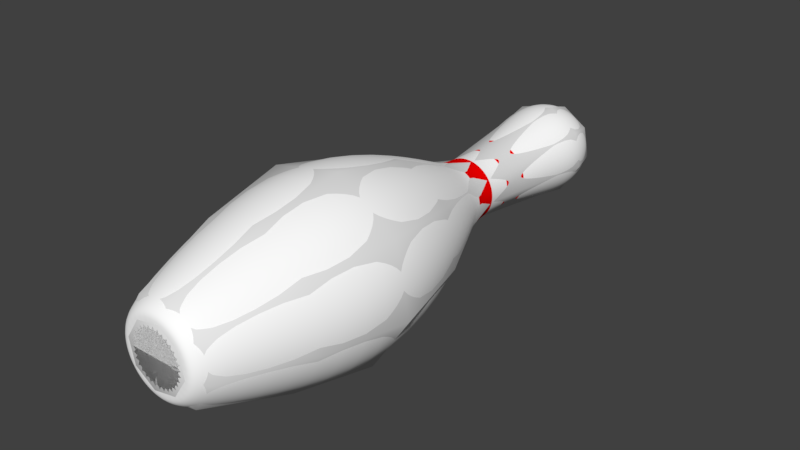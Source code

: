# Source: Bowling_Pin.blend  (saved by Blender 2.78.0; exported with 4.5.12 LTS)
import bpy
from mathutils import Matrix  # noqa: F401  (used for matrix-valued properties, if any)

bpy.ops.wm.read_factory_settings(use_empty=True)
scene = bpy.context.scene
scene.name = 'Scene'

# ---- collections
col_collection_1 = bpy.data.collections.new('Collection 1'); scene.collection.children.link(col_collection_1)

# ---- materials (node trees are filled in below, after node groups)
mat_bowling_pin_red = bpy.data.materials.new('Bowling_Pin_Red')
mat_bowling_pin_red.alpha_threshold = 0.0
mat_bowling_pin_red.use_transparent_shadow = False
mat_bowling_pin_red.diffuse_color = (1.0, 0.0, 0.0, 1.0)
mat_bowling_pin_red.roughness = 0.5
mat_bowling_pin_white = bpy.data.materials.new('Bowling_Pin_White')
mat_bowling_pin_white.alpha_threshold = 0.0
mat_bowling_pin_white.use_transparent_shadow = False
mat_bowling_pin_white.diffuse_color = (1.0, 1.0, 1.0, 1.0)
mat_bowling_pin_white.roughness = 0.5

# ---- material node trees

# ---- world
world_world = bpy.data.worlds.new('World'); scene.world = world_world
world_world.color = (0.05088, 0.05088, 0.05088)
world_world.use_sun_shadow = False
world_world.sun_shadow_jitter_overblur = 0.0
world_world.cycles.sampling_method = 'MANUAL'

# ---- meshes
me_cylinder = bpy.data.meshes.new('Cylinder')
me_cylinder.from_pydata([(4.161e-09, -1.105e-09, -0.02529), (5.429e-09, 0.38, -0.00521), (0.004933, -1.084e-09, -0.0248), (0.001016, 0.38, -0.00511), (0.009676, -1.021e-09, -0.02336), (0.001994, 0.38, -0.004814), (0.01405, -9.19e-10, -0.02102), (0.002895, 0.38, -0.004332), (0.01788, -7.815e-10, -0.01788), (0.003684, 0.38, -0.003684), (0.02102, -6.14e-10, -0.01405), (0.004332, 0.38, -0.002895), (0.02336, -4.23e-10, -0.009676), (0.004814, 0.38, -0.001994), (0.0248, -2.156e-10, -0.004933), (0.00511, 0.38, -0.001016), (0.02529, -5.393e-16, -1.234e-08), (0.00521, 0.38, -3.333e-08), (0.0248, 2.156e-10, 0.004933), (0.00511, 0.38, 0.001016), (0.02336, 4.23e-10, 0.009676), (0.004814, 0.38, 0.001994), (0.02102, 6.14e-10, 0.01405), (0.004332, 0.38, 0.002895), (0.01788, 7.815e-10, 0.01788), (0.003684, 0.38, 0.003684), (0.01405, 9.19e-10, 0.02102), (0.002895, 0.38, 0.004332), (0.009676, 1.021e-09, 0.02336), (0.001994, 0.38, 0.004814), (0.004933, 1.084e-09, 0.0248), (0.001016, 0.38, 0.00511), (-4.078e-09, 1.105e-09, 0.02529), (3.731e-09, 0.38, 0.00521), (-0.004933, 1.084e-09, 0.0248), (-0.001016, 0.38, 0.00511), (-0.009676, 1.021e-09, 0.02336), (-0.001994, 0.38, 0.004814), (-0.01405, 9.19e-10, 0.02102), (-0.002895, 0.38, 0.004332), (-0.01788, 7.815e-10, 0.01788), (-0.003684, 0.38, 0.003684), (-0.02102, 6.14e-10, 0.01405), (-0.004332, 0.38, 0.002895), (-0.02336, 4.23e-10, 0.009676), (-0.004814, 0.38, 0.001994), (-0.0248, 2.156e-10, 0.004933), (-0.00511, 0.38, 0.001016), (-0.02529, -1.523e-15, -3.484e-08), (-0.00521, 0.38, -3.797e-08), (-0.0248, -2.156e-10, -0.004933), (-0.00511, 0.38, -0.001017), (-0.02336, -4.23e-10, -0.009676), (-0.004814, 0.38, -0.001994), (-0.02102, -6.14e-10, -0.01405), (-0.004332, 0.38, -0.002895), (-0.01788, -7.815e-10, -0.01788), (-0.003684, 0.38, -0.003684), (-0.01405, -9.19e-10, -0.02102), (-0.002895, 0.38, -0.004332), (-0.009676, -1.021e-09, -0.02336), (-0.001994, 0.38, -0.004814), (-0.004933, -1.084e-09, -0.0248), (-0.001016, 0.38, -0.00511), (3.296e-09, 0.007383, -0.03279), (0.006398, 0.007383, -0.03216), (0.01255, 0.007383, -0.0303), (0.01822, 0.007383, -0.02727), (0.02319, 0.007383, -0.02319), (0.02727, 0.007383, -0.01822), (0.0303, 0.007383, -0.01255), (0.03216, 0.007383, -0.006398), (0.03279, 0.007383, -1.067e-08), (0.03216, 0.007383, 0.006398), (0.0303, 0.007383, 0.01255), (0.02727, 0.007383, 0.01822), (0.02319, 0.007383, 0.02319), (0.01822, 0.007383, 0.02727), (0.01255, 0.007383, 0.0303), (0.006398, 0.007383, 0.03216), (-7.389e-09, 0.007383, 0.03279), (-0.006398, 0.007383, 0.03216), (-0.01255, 0.007383, 0.0303), (-0.01822, 0.007383, 0.02727), (-0.02319, 0.007383, 0.02319), (-0.02727, 0.007383, 0.01822), (-0.0303, 0.007383, 0.01255), (-0.03216, 0.007383, 0.006398), (-0.03279, 0.007383, -3.986e-08), (-0.03216, 0.007383, -0.006398), (-0.0303, 0.007383, -0.01255), (-0.02727, 0.007383, -0.01822), (-0.02319, 0.007383, -0.02319), (-0.01822, 0.007383, -0.02727), (-0.01255, 0.007383, -0.0303), (-0.006398, 0.007383, -0.03216), (-4.497e-10, 0.1224, -0.0643), (0.01254, 0.1224, -0.06307), (0.02461, 0.1224, -0.05941), (0.03573, 0.1224, -0.05347), (0.04547, 0.1224, -0.04547), (0.05347, 0.1224, -0.03573), (0.05941, 0.1224, -0.02461), (0.06307, 0.1224, -0.01254), (0.0643, 0.1224, -9.095e-09), (0.06307, 0.1224, 0.01254), (0.05941, 0.1224, 0.02461), (0.05347, 0.1224, 0.03573), (0.04547, 0.1224, 0.04547), (0.03573, 0.1224, 0.05347), (0.02461, 0.1224, 0.05941), (0.01254, 0.1224, 0.06307), (-2.14e-08, 0.1224, 0.0643), (-0.01254, 0.1224, 0.06307), (-0.02461, 0.1224, 0.05941), (-0.03573, 0.1224, 0.05347), (-0.04547, 0.1224, 0.04547), (-0.05347, 0.1224, 0.03573), (-0.05941, 0.1224, 0.02461), (-0.06307, 0.1224, 0.01254), (-0.0643, 0.1224, -6.633e-08), (-0.06307, 0.1224, -0.01255), (-0.05941, 0.1224, -0.02461), (-0.05347, 0.1224, -0.03573), (-0.04547, 0.1224, -0.04547), (-0.03572, 0.1224, -0.05347), (-0.02461, 0.1224, -0.05941), (-0.01254, 0.1224, -0.06307), (4.323e-09, 0.2399, -0.02324), (0.004534, 0.2399, -0.02279), (0.008894, 0.2399, -0.02147), (0.01291, 0.2399, -0.01932), (0.01643, 0.2399, -0.01643), (0.01932, 0.2399, -0.01291), (0.02147, 0.2399, -0.008894), (0.02279, 0.2399, -0.004534), (0.02324, 0.2399, -2.29e-08), (0.02279, 0.2399, 0.004534), (0.02147, 0.2399, 0.008894), (0.01932, 0.2399, 0.01291), (0.01643, 0.2399, 0.01643), (0.01291, 0.2399, 0.01932), (0.008894, 0.2399, 0.02147), (0.004534, 0.2399, 0.02279), (-3.249e-09, 0.2399, 0.02324), (-0.004534, 0.2399, 0.02279), (-0.008894, 0.2399, 0.02147), (-0.01291, 0.2399, 0.01932), (-0.01643, 0.2399, 0.01643), (-0.01932, 0.2399, 0.01291), (-0.02147, 0.2399, 0.008894), (-0.02279, 0.2399, 0.004534), (-0.02324, 0.2399, -4.359e-08), (-0.02279, 0.2399, -0.004534), (-0.02147, 0.2399, -0.008894), (-0.01932, 0.2399, -0.01291), (-0.01643, 0.2399, -0.01643), (-0.01291, 0.2399, -0.01932), (-0.008894, 0.2399, -0.02147), (-0.004534, 0.2399, -0.02279), (4.527e-09, 0.2582, -0.02058), (0.004015, 0.2582, -0.02018), (0.007876, 0.2582, -0.01901), (0.01143, 0.2582, -0.01711), (0.01455, 0.2582, -0.01455), (0.01711, 0.2582, -0.01143), (0.01901, 0.2582, -0.007876), (0.02018, 0.2582, -0.004015), (0.02058, 0.2582, -2.438e-08), (0.02018, 0.2582, 0.004015), (0.01901, 0.2582, 0.007876), (0.01711, 0.2582, 0.01143), (0.01455, 0.2582, 0.01455), (0.01143, 0.2582, 0.01711), (0.007876, 0.2582, 0.01901), (0.004015, 0.2582, 0.02018), (-2.179e-09, 0.2582, 0.02058), (-0.004015, 0.2582, 0.02018), (-0.007876, 0.2582, 0.01901), (-0.01143, 0.2582, 0.01711), (-0.01455, 0.2582, 0.01455), (-0.01711, 0.2582, 0.01143), (-0.01901, 0.2582, 0.007876), (-0.02018, 0.2582, 0.004015), (-0.02058, 0.2582, -4.27e-08), (-0.02018, 0.2582, -0.004015), (-0.01901, 0.2582, -0.007876), (-0.01711, 0.2582, -0.01143), (-0.01455, 0.2582, -0.01455), (-0.01143, 0.2582, -0.01711), (-0.007876, 0.2582, -0.01901), (-0.004015, 0.2582, -0.02018), (4.496e-09, 0.2758, -0.02098), (0.004093, 0.2758, -0.02058), (0.008028, 0.2758, -0.01938), (0.01166, 0.2758, -0.01744), (0.01483, 0.2758, -0.01483), (0.01744, 0.2758, -0.01166), (0.01938, 0.2758, -0.008028), (0.02058, 0.2758, -0.004093), (0.02098, 0.2758, -2.505e-08), (0.02058, 0.2758, 0.004093), (0.01938, 0.2758, 0.008028), (0.01744, 0.2758, 0.01166), (0.01483, 0.2758, 0.01483), (0.01166, 0.2758, 0.01744), (0.008028, 0.2758, 0.01938), (0.004093, 0.2758, 0.02058), (-2.339e-09, 0.2758, 0.02098), (-0.004093, 0.2758, 0.02058), (-0.008028, 0.2758, 0.01938), (-0.01166, 0.2758, 0.01744), (-0.01483, 0.2758, 0.01483), (-0.01744, 0.2758, 0.01166), (-0.01938, 0.2758, 0.008028), (-0.02058, 0.2758, 0.004093), (-0.02098, 0.2758, -4.373e-08), (-0.02058, 0.2758, -0.004093), (-0.01938, 0.2758, -0.008028), (-0.01744, 0.2758, -0.01166), (-0.01483, 0.2758, -0.01483), (-0.01166, 0.2758, -0.01744), (-0.008028, 0.2758, -0.01938), (-0.004093, 0.2758, -0.02058), (4.434e-09, 0.2868, -0.02194), (0.004281, 0.2868, -0.02152), (0.008397, 0.2868, -0.02027), (0.01219, 0.2868, -0.01825), (0.01552, 0.2868, -0.01552), (0.01825, 0.2868, -0.01219), (0.02027, 0.2868, -0.008397), (0.02152, 0.2868, -0.004281), (0.02194, 0.2868, -2.528e-08), (0.02152, 0.2868, 0.004281), (0.02027, 0.2868, 0.008397), (0.01825, 0.2868, 0.01219), (0.01552, 0.2868, 0.01552), (0.01219, 0.2868, 0.01825), (0.008397, 0.2868, 0.02027), (0.004281, 0.2868, 0.02152), (-2.717e-09, 0.2868, 0.02194), (-0.004281, 0.2868, 0.02152), (-0.008397, 0.2868, 0.02027), (-0.01219, 0.2868, 0.01825), (-0.01552, 0.2868, 0.01552), (-0.01825, 0.2868, 0.01219), (-0.02027, 0.2868, 0.008397), (-0.02152, 0.2868, 0.004281), (-0.02194, 0.2868, -4.481e-08), (-0.02152, 0.2868, -0.004281), (-0.02027, 0.2868, -0.008397), (-0.01825, 0.2868, -0.01219), (-0.01552, 0.2868, -0.01552), (-0.01219, 0.2868, -0.01825), (-0.008397, 0.2868, -0.02027), (-0.004281, 0.2868, -0.02152), (3.353e-09, 0.3474, -0.03234), (0.00631, 0.3474, -0.03172), (0.01238, 0.3474, -0.02988), (0.01797, 0.3474, -0.02689), (0.02287, 0.3474, -0.02287), (0.02689, 0.3474, -0.01797), (0.02988, 0.3474, -0.01238), (0.03172, 0.3474, -0.00631), (0.03234, 0.3474, -2.561e-08), (0.03172, 0.3474, 0.00631), (0.02988, 0.3474, 0.01238), (0.02689, 0.3474, 0.01797), (0.02287, 0.3474, 0.02287), (0.01797, 0.3474, 0.02689), (0.01238, 0.3474, 0.02988), (0.00631, 0.3474, 0.03172), (-7.185e-09, 0.3474, 0.03234), (-0.00631, 0.3474, 0.03172), (-0.01238, 0.3474, 0.02988), (-0.01797, 0.3474, 0.02689), (-0.02287, 0.3474, 0.02287), (-0.02689, 0.3474, 0.01797), (-0.02988, 0.3474, 0.01238), (-0.03172, 0.3474, 0.00631), (-0.03234, 0.3474, -5.44e-08), (-0.03172, 0.3474, -0.00631), (-0.02988, 0.3474, -0.01238), (-0.02689, 0.3474, -0.01797), (-0.02287, 0.3474, -0.02287), (-0.01797, 0.3474, -0.02689), (-0.01238, 0.3474, -0.02988), (-0.00631, 0.3474, -0.03172), (3.691e-09, 0.3667, -0.02725), (0.005315, 0.3667, -0.02672), (0.01043, 0.3667, -0.02517), (0.01514, 0.3667, -0.02265), (0.01927, 0.3667, -0.01927), (0.02265, 0.3667, -0.01514), (0.02517, 0.3667, -0.01043), (0.02672, 0.3667, -0.005315), (0.02725, 0.3667, -2.779e-08), (0.02672, 0.3667, 0.005315), (0.02517, 0.3667, 0.01043), (0.02265, 0.3667, 0.01514), (0.01927, 0.3667, 0.01927), (0.01514, 0.3667, 0.02265), (0.01043, 0.3667, 0.02517), (0.005315, 0.3667, 0.02672), (-5.186e-09, 0.3667, 0.02725), (-0.005315, 0.3667, 0.02672), (-0.01043, 0.3667, 0.02517), (-0.01514, 0.3667, 0.02265), (-0.01927, 0.3667, 0.01927), (-0.02265, 0.3667, 0.01514), (-0.02517, 0.3667, 0.01043), (-0.02672, 0.3667, 0.005315), (-0.02725, 0.3667, -5.205e-08), (-0.02672, 0.3667, -0.005315), (-0.02517, 0.3667, -0.01043), (-0.02265, 0.3667, -0.01514), (-0.01927, 0.3667, -0.01927), (-0.01514, 0.3667, -0.02265), (-0.01043, 0.3667, -0.02517), (-0.005315, 0.3667, -0.02672), (4.541e-09, 0.3779, -0.01483), (0.002894, 0.3779, -0.01455), (0.005677, 0.3779, -0.01371), (0.008241, 0.3779, -0.01233), (0.01049, 0.3779, -0.01049), (0.01233, 0.3779, -0.008241), (0.01371, 0.3779, -0.005677), (0.01455, 0.3779, -0.002894), (0.01483, 0.3779, -3.104e-08), (0.01455, 0.3779, 0.002894), (0.01371, 0.3779, 0.005677), (0.01233, 0.3779, 0.008241), (0.01049, 0.3779, 0.01049), (0.008241, 0.3779, 0.01233), (0.005677, 0.3779, 0.0137), (0.002894, 0.3779, 0.01455), (-2.924e-10, 0.3779, 0.01483), (-0.002894, 0.3779, 0.01455), (-0.005677, 0.3779, 0.0137), (-0.008241, 0.3779, 0.01233), (-0.01049, 0.3779, 0.01049), (-0.01233, 0.3779, 0.008241), (-0.01371, 0.3779, 0.005677), (-0.01455, 0.3779, 0.002894), (-0.01483, 0.3779, -4.424e-08), (-0.01455, 0.3779, -0.002894), (-0.01371, 0.3779, -0.005677), (-0.01233, 0.3779, -0.008241), (-0.01049, 0.3779, -0.01049), (-0.008241, 0.3779, -0.01233), (-0.005677, 0.3779, -0.01371), (-0.002894, 0.3779, -0.01455), (0.01028, 0.0649, -0.0517), (0.02017, 0.0649, -0.0487), (0.02928, 0.0649, -0.04382), (0.03727, 0.0649, -0.03727), (0.04382, 0.0649, -0.02928), (0.0487, 0.0649, -0.02017), (0.0517, 0.0649, -0.01028), (0.05271, 0.0649, -8.978e-09), (0.0517, 0.0649, 0.01028), (0.0487, 0.0649, 0.02017), (0.04382, 0.0649, 0.02928), (0.03727, 0.0649, 0.03727), (0.02928, 0.0649, 0.04382), (0.02017, 0.0649, 0.0487), (0.01028, 0.0649, 0.0517), (-1.629e-08, 0.0649, 0.05271), (-0.01028, 0.0649, 0.0517), (-0.02017, 0.0649, 0.0487), (-0.02928, 0.0649, 0.04382), (-0.03727, 0.0649, 0.03727), (-0.04382, 0.0649, 0.02928), (-0.0487, 0.0649, 0.02017), (-0.0517, 0.0649, 0.01028), (-0.05271, 0.0649, -5.589e-08), (-0.0517, 0.0649, -0.01028), (-0.0487, 0.0649, -0.02017), (-0.04382, 0.0649, -0.02928), (-0.03727, 0.0649, -0.03727), (-0.02928, 0.0649, -0.04383), (-0.02017, 0.0649, -0.0487), (-0.01028, 0.0649, -0.0517), (8.893e-10, 0.0649, -0.05271), (0.009834, 0.1812, -0.04944), (0.01929, 0.1812, -0.04657), (0.028, 0.1812, -0.04191), (0.03564, 0.1812, -0.03564), (0.04191, 0.1812, -0.028), (0.04657, 0.1812, -0.01929), (0.04944, 0.1812, -0.009834), (0.05041, 0.1812, -1.43e-08), (0.04944, 0.1812, 0.009834), (0.04657, 0.1812, 0.01929), (0.04191, 0.1812, 0.028), (0.03564, 0.1812, 0.03564), (0.028, 0.1812, 0.04191), (0.01929, 0.1812, 0.04657), (0.009834, 0.1812, 0.04944), (-1.472e-08, 0.1812, 0.05041), (-0.009834, 0.1812, 0.04944), (-0.01929, 0.1812, 0.04657), (-0.028, 0.1812, 0.04191), (-0.03564, 0.1812, 0.03564), (-0.04191, 0.1812, 0.028), (-0.04657, 0.1812, 0.01929), (-0.04944, 0.1812, 0.009834), (-0.05041, 0.1812, -5.916e-08), (-0.04944, 0.1812, -0.009834), (-0.04657, 0.1812, -0.01929), (-0.04191, 0.1812, -0.028), (-0.03564, 0.1812, -0.03564), (-0.028, 0.1812, -0.04191), (-0.01929, 0.1812, -0.04657), (-0.009834, 0.1812, -0.04944), (1.706e-09, 0.1812, -0.05041), (4.466e-09, -9.442e-10, -0.0216), (0.004214, -9.261e-10, -0.02119), (0.008267, -8.724e-10, -0.01996), (0.012, -7.851e-10, -0.01796), (0.01527, -6.677e-10, -0.01527), (0.01796, -5.246e-10, -0.012), (0.01996, -3.613e-10, -0.008267), (0.02119, -1.842e-10, -0.004214), (0.0216, -5.752e-16, -1.316e-08), (0.02119, 1.842e-10, 0.004214), (0.01996, 3.613e-10, 0.008267), (0.01796, 5.246e-10, 0.012), (0.01527, 6.677e-10, 0.01527), (0.012, 7.851e-10, 0.01796), (0.008267, 8.724e-10, 0.01996), (0.004214, 9.261e-10, 0.02119), (-2.573e-09, 9.442e-10, 0.0216), (-0.004214, 9.261e-10, 0.02119), (-0.008267, 8.724e-10, 0.01996), (-0.012, 7.851e-10, 0.01796), (-0.01527, 6.677e-10, 0.01527), (-0.01796, 5.246e-10, 0.012), (-0.01996, 3.613e-10, 0.008266), (-0.02119, 1.842e-10, 0.004214), (-0.0216, -1.416e-15, -3.239e-08), (-0.02119, -1.842e-10, -0.004214), (-0.01996, -3.613e-10, -0.008267), (-0.01796, -5.246e-10, -0.012), (-0.01527, -6.677e-10, -0.01527), (-0.012, -7.851e-10, -0.01796), (-0.008266, -8.724e-10, -0.01996), (-0.004214, -9.261e-10, -0.02119), (5.677e-09, 0.38, -0.001546), (0.0003017, 0.38, -0.001517), (0.0005918, 0.38, -0.001429), (0.0008591, 0.38, -0.001286), (0.001093, 0.38, -0.001093), (0.001286, 0.38, -0.0008591), (0.001429, 0.38, -0.0005918), (0.001517, 0.38, -0.0003017), (0.001546, 0.38, -3.423e-08), (0.001517, 0.38, 0.0003016), (0.001429, 0.38, 0.0005917), (0.001286, 0.38, 0.0008591), (0.001093, 0.38, 0.001093), (0.0008591, 0.38, 0.001286), (0.0005918, 0.38, 0.001429), (0.0003017, 0.38, 0.001517), (5.174e-09, 0.38, 0.001546), (-0.0003017, 0.38, 0.001517), (-0.0005918, 0.38, 0.001429), (-0.0008591, 0.38, 0.001286), (-0.001093, 0.38, 0.001093), (-0.001286, 0.38, 0.0008591), (-0.001429, 0.38, 0.0005917), (-0.001517, 0.38, 0.0003016), (-0.001546, 0.38, -3.561e-08), (-0.001517, 0.38, -0.0003017), (-0.001429, 0.38, -0.0005918), (-0.001286, 0.38, -0.0008591), (-0.001093, 0.38, -0.001093), (-0.0008591, 0.38, -0.001286), (-0.0005918, 0.38, -0.001429), (-0.0003017, 0.38, -0.001517), (3.724e-09, 0.2265, -0.02946), (0.005747, 0.2265, -0.02889), (0.01127, 0.2265, -0.02722), (0.01637, 0.2265, -0.02449), (0.02083, 0.2265, -0.02083), (0.02449, 0.2265, -0.01637), (0.02722, 0.2265, -0.01127), (0.02889, 0.2265, -0.005747), (0.02946, 0.2265, -2.093e-08), (0.02889, 0.2265, 0.005747), (0.02722, 0.2265, 0.01127), (0.02449, 0.2265, 0.01637), (0.02083, 0.2265, 0.02083), (0.01637, 0.2265, 0.02449), (0.01127, 0.2265, 0.02722), (0.005747, 0.2265, 0.02889), (-5.875e-09, 0.2265, 0.02946), (-0.005747, 0.2265, 0.02889), (-0.01127, 0.2265, 0.02722), (-0.01637, 0.2265, 0.02449), (-0.02083, 0.2265, 0.02083), (-0.02449, 0.2265, 0.01637), (-0.02722, 0.2265, 0.01127), (-0.02889, 0.2265, 0.005747), (-0.02946, 0.2265, -4.716e-08), (-0.02889, 0.2265, -0.005747), (-0.02722, 0.2265, -0.01127), (-0.02449, 0.2265, -0.01637), (-0.02083, 0.2265, -0.02083), (-0.01637, 0.2265, -0.02449), (-0.01127, 0.2265, -0.02722), (-0.005747, 0.2265, -0.02889), (0.005573, 0.3254, -0.02802), (0.01093, 0.3254, -0.02639), (0.01587, 0.3254, -0.02375), (0.0202, 0.3254, -0.0202), (0.02375, 0.3254, -0.01587), (0.02639, 0.3254, -0.01093), (0.02802, 0.3254, -0.005573), (0.02857, 0.3254, -2.549e-08), (0.02802, 0.3254, 0.005573), (0.02639, 0.3254, 0.01093), (0.02375, 0.3254, 0.01587), (0.0202, 0.3254, 0.0202), (0.01587, 0.3254, 0.02375), (0.01093, 0.3254, 0.02639), (0.005573, 0.3254, 0.02802), (-5.562e-09, 0.3254, 0.02857), (-0.005573, 0.3254, 0.02802), (-0.01093, 0.3254, 0.02639), (-0.01587, 0.3254, 0.02375), (-0.0202, 0.3254, 0.0202), (-0.02375, 0.3254, 0.01587), (-0.02639, 0.3254, 0.01093), (-0.02802, 0.3254, 0.005573), (-0.02857, 0.3254, -5.092e-08), (-0.02802, 0.3254, -0.005573), (-0.02639, 0.3254, -0.01093), (-0.02375, 0.3254, -0.01587), (-0.0202, 0.3254, -0.0202), (-0.01587, 0.3254, -0.02375), (-0.01093, 0.3254, -0.02639), (-0.005573, 0.3254, -0.02802), (3.746e-09, 0.3254, -0.02857)], [], [(320, 1, 3, 321), (321, 3, 5, 322), (322, 5, 7, 323), (323, 7, 9, 324), (324, 9, 11, 325), (325, 11, 13, 326), (326, 13, 15, 327), (327, 15, 17, 328), (328, 17, 19, 329), (329, 19, 21, 330), (330, 21, 23, 331), (331, 23, 25, 332), (332, 25, 27, 333), (333, 27, 29, 334), (334, 29, 31, 335), (335, 31, 33, 336), (336, 33, 35, 337), (337, 35, 37, 338), (338, 37, 39, 339), (339, 39, 41, 340), (340, 41, 43, 341), (341, 43, 45, 342), (342, 45, 47, 343), (343, 47, 49, 344), (344, 49, 51, 345), (345, 51, 53, 346), (346, 53, 55, 347), (347, 55, 57, 348), (348, 57, 59, 349), (349, 59, 61, 350), (21, 19, 457, 458), (350, 61, 63, 351), (351, 63, 1, 320), (50, 52, 442, 441), (62, 95, 64, 0), (60, 94, 95, 62), (58, 93, 94, 60), (56, 92, 93, 58), (54, 91, 92, 56), (52, 90, 91, 54), (50, 89, 90, 52), (48, 88, 89, 50), (46, 87, 88, 48), (44, 86, 87, 46), (42, 85, 86, 44), (40, 84, 85, 42), (38, 83, 84, 40), (36, 82, 83, 38), (34, 81, 82, 36), (32, 80, 81, 34), (30, 79, 80, 32), (28, 78, 79, 30), (26, 77, 78, 28), (24, 76, 77, 26), (22, 75, 76, 24), (20, 74, 75, 22), (18, 73, 74, 20), (16, 72, 73, 18), (14, 71, 72, 16), (12, 70, 71, 14), (10, 69, 70, 12), (8, 68, 69, 10), (6, 67, 68, 8), (4, 66, 67, 6), (2, 65, 66, 4), (0, 64, 65, 2), (382, 127, 96, 383), (381, 126, 127, 382), (380, 125, 126, 381), (379, 124, 125, 380), (378, 123, 124, 379), (377, 122, 123, 378), (376, 121, 122, 377), (375, 120, 121, 376), (374, 119, 120, 375), (373, 118, 119, 374), (372, 117, 118, 373), (371, 116, 117, 372), (370, 115, 116, 371), (369, 114, 115, 370), (368, 113, 114, 369), (367, 112, 113, 368), (366, 111, 112, 367), (365, 110, 111, 366), (364, 109, 110, 365), (363, 108, 109, 364), (362, 107, 108, 363), (361, 106, 107, 362), (360, 105, 106, 361), (359, 104, 105, 360), (358, 103, 104, 359), (357, 102, 103, 358), (356, 101, 102, 357), (355, 100, 101, 356), (354, 99, 100, 355), (353, 98, 99, 354), (352, 97, 98, 353), (383, 96, 97, 352), (511, 159, 128, 480), (510, 158, 159, 511), (509, 157, 158, 510), (508, 156, 157, 509), (507, 155, 156, 508), (506, 154, 155, 507), (505, 153, 154, 506), (504, 152, 153, 505), (503, 151, 152, 504), (502, 150, 151, 503), (501, 149, 150, 502), (500, 148, 149, 501), (499, 147, 148, 500), (498, 146, 147, 499), (497, 145, 146, 498), (496, 144, 145, 497), (495, 143, 144, 496), (494, 142, 143, 495), (493, 141, 142, 494), (492, 140, 141, 493), (491, 139, 140, 492), (490, 138, 139, 491), (489, 137, 138, 490), (488, 136, 137, 489), (487, 135, 136, 488), (486, 134, 135, 487), (485, 133, 134, 486), (484, 132, 133, 485), (483, 131, 132, 484), (482, 130, 131, 483), (481, 129, 130, 482), (480, 128, 129, 481), (159, 191, 160, 128), (158, 190, 191, 159), (157, 189, 190, 158), (156, 188, 189, 157), (155, 187, 188, 156), (154, 186, 187, 155), (153, 185, 186, 154), (152, 184, 185, 153), (151, 183, 184, 152), (150, 182, 183, 151), (149, 181, 182, 150), (148, 180, 181, 149), (147, 179, 180, 148), (146, 178, 179, 147), (145, 177, 178, 146), (144, 176, 177, 145), (143, 175, 176, 144), (142, 174, 175, 143), (141, 173, 174, 142), (140, 172, 173, 141), (139, 171, 172, 140), (138, 170, 171, 139), (137, 169, 170, 138), (136, 168, 169, 137), (135, 167, 168, 136), (134, 166, 167, 135), (133, 165, 166, 134), (132, 164, 165, 133), (131, 163, 164, 132), (130, 162, 163, 131), (129, 161, 162, 130), (128, 160, 161, 129), (191, 223, 192, 160), (190, 222, 223, 191), (189, 221, 222, 190), (188, 220, 221, 189), (187, 219, 220, 188), (186, 218, 219, 187), (185, 217, 218, 186), (184, 216, 217, 185), (183, 215, 216, 184), (182, 214, 215, 183), (181, 213, 214, 182), (180, 212, 213, 181), (179, 211, 212, 180), (178, 210, 211, 179), (177, 209, 210, 178), (176, 208, 209, 177), (175, 207, 208, 176), (174, 206, 207, 175), (173, 205, 206, 174), (172, 204, 205, 173), (171, 203, 204, 172), (170, 202, 203, 171), (169, 201, 202, 170), (168, 200, 201, 169), (167, 199, 200, 168), (166, 198, 199, 167), (165, 197, 198, 166), (164, 196, 197, 165), (163, 195, 196, 164), (162, 194, 195, 163), (161, 193, 194, 162), (160, 192, 193, 161), (223, 255, 224, 192), (222, 254, 255, 223), (221, 253, 254, 222), (220, 252, 253, 221), (219, 251, 252, 220), (218, 250, 251, 219), (217, 249, 250, 218), (216, 248, 249, 217), (215, 247, 248, 216), (214, 246, 247, 215), (213, 245, 246, 214), (212, 244, 245, 213), (211, 243, 244, 212), (210, 242, 243, 211), (209, 241, 242, 210), (208, 240, 241, 209), (207, 239, 240, 208), (206, 238, 239, 207), (205, 237, 238, 206), (204, 236, 237, 205), (203, 235, 236, 204), (202, 234, 235, 203), (201, 233, 234, 202), (200, 232, 233, 201), (199, 231, 232, 200), (198, 230, 231, 199), (197, 229, 230, 198), (196, 228, 229, 197), (195, 227, 228, 196), (194, 226, 227, 195), (193, 225, 226, 194), (192, 224, 225, 193), (542, 287, 256, 543), (541, 286, 287, 542), (540, 285, 286, 541), (539, 284, 285, 540), (538, 283, 284, 539), (537, 282, 283, 538), (536, 281, 282, 537), (535, 280, 281, 536), (534, 279, 280, 535), (533, 278, 279, 534), (532, 277, 278, 533), (531, 276, 277, 532), (530, 275, 276, 531), (529, 274, 275, 530), (528, 273, 274, 529), (527, 272, 273, 528), (526, 271, 272, 527), (525, 270, 271, 526), (524, 269, 270, 525), (523, 268, 269, 524), (522, 267, 268, 523), (521, 266, 267, 522), (520, 265, 266, 521), (519, 264, 265, 520), (518, 263, 264, 519), (517, 262, 263, 518), (516, 261, 262, 517), (515, 260, 261, 516), (514, 259, 260, 515), (513, 258, 259, 514), (512, 257, 258, 513), (543, 256, 257, 512), (287, 319, 288, 256), (286, 318, 319, 287), (285, 317, 318, 286), (284, 316, 317, 285), (283, 315, 316, 284), (282, 314, 315, 283), (281, 313, 314, 282), (280, 312, 313, 281), (279, 311, 312, 280), (278, 310, 311, 279), (277, 309, 310, 278), (276, 308, 309, 277), (275, 307, 308, 276), (274, 306, 307, 275), (273, 305, 306, 274), (272, 304, 305, 273), (271, 303, 304, 272), (270, 302, 303, 271), (269, 301, 302, 270), (268, 300, 301, 269), (267, 299, 300, 268), (266, 298, 299, 267), (265, 297, 298, 266), (264, 296, 297, 265), (263, 295, 296, 264), (262, 294, 295, 263), (261, 293, 294, 262), (260, 292, 293, 261), (259, 291, 292, 260), (258, 290, 291, 259), (257, 289, 290, 258), (256, 288, 289, 257), (319, 351, 320, 288), (318, 350, 351, 319), (317, 349, 350, 318), (316, 348, 349, 317), (315, 347, 348, 316), (314, 346, 347, 315), (313, 345, 346, 314), (312, 344, 345, 313), (311, 343, 344, 312), (310, 342, 343, 311), (309, 341, 342, 310), (308, 340, 341, 309), (307, 339, 340, 308), (306, 338, 339, 307), (305, 337, 338, 306), (304, 336, 337, 305), (303, 335, 336, 304), (302, 334, 335, 303), (301, 333, 334, 302), (300, 332, 333, 301), (299, 331, 332, 300), (298, 330, 331, 299), (297, 329, 330, 298), (296, 328, 329, 297), (295, 327, 328, 296), (294, 326, 327, 295), (293, 325, 326, 294), (292, 324, 325, 293), (291, 323, 324, 292), (290, 322, 323, 291), (289, 321, 322, 290), (288, 320, 321, 289), (64, 383, 352, 65), (65, 352, 353, 66), (66, 353, 354, 67), (67, 354, 355, 68), (68, 355, 356, 69), (69, 356, 357, 70), (70, 357, 358, 71), (71, 358, 359, 72), (72, 359, 360, 73), (73, 360, 361, 74), (74, 361, 362, 75), (75, 362, 363, 76), (76, 363, 364, 77), (77, 364, 365, 78), (78, 365, 366, 79), (79, 366, 367, 80), (80, 367, 368, 81), (81, 368, 369, 82), (82, 369, 370, 83), (83, 370, 371, 84), (84, 371, 372, 85), (85, 372, 373, 86), (86, 373, 374, 87), (87, 374, 375, 88), (88, 375, 376, 89), (89, 376, 377, 90), (90, 377, 378, 91), (91, 378, 379, 92), (92, 379, 380, 93), (93, 380, 381, 94), (94, 381, 382, 95), (95, 382, 383, 64), (96, 415, 384, 97), (97, 384, 385, 98), (98, 385, 386, 99), (99, 386, 387, 100), (100, 387, 388, 101), (101, 388, 389, 102), (102, 389, 390, 103), (103, 390, 391, 104), (104, 391, 392, 105), (105, 392, 393, 106), (106, 393, 394, 107), (107, 394, 395, 108), (108, 395, 396, 109), (109, 396, 397, 110), (110, 397, 398, 111), (111, 398, 399, 112), (112, 399, 400, 113), (113, 400, 401, 114), (114, 401, 402, 115), (115, 402, 403, 116), (116, 403, 404, 117), (117, 404, 405, 118), (118, 405, 406, 119), (119, 406, 407, 120), (120, 407, 408, 121), (121, 408, 409, 122), (122, 409, 410, 123), (123, 410, 411, 124), (124, 411, 412, 125), (125, 412, 413, 126), (126, 413, 414, 127), (127, 414, 415, 96), (416, 417, 418, 419, 420, 421, 422, 423, 424, 425, 426, 427, 428, 429, 430, 431, 432, 433, 434, 435, 436, 437, 438, 439, 440, 441, 442, 443, 444, 445, 446, 447), (6, 8, 420, 419), (24, 26, 429, 428), (42, 44, 438, 437), (60, 62, 447, 446), (16, 18, 425, 424), (34, 36, 434, 433), (52, 54, 443, 442), (8, 10, 421, 420), (26, 28, 430, 429), (0, 2, 417, 416), (44, 46, 439, 438), (62, 0, 416, 447), (18, 20, 426, 425), (36, 38, 435, 434), (54, 56, 444, 443), (10, 12, 422, 421), (28, 30, 431, 430), (46, 48, 440, 439), (2, 4, 418, 417), (20, 22, 427, 426), (38, 40, 436, 435), (56, 58, 445, 444), (12, 14, 423, 422), (30, 32, 432, 431), (48, 50, 441, 440), (4, 6, 419, 418), (22, 24, 428, 427), (40, 42, 437, 436), (58, 60, 446, 445), (14, 16, 424, 423), (32, 34, 433, 432), (449, 448, 479, 478, 477, 476, 475, 474, 473, 472, 471, 470, 469, 468, 467, 466, 465, 464, 463, 462, 461, 460, 459, 458, 457, 456, 455, 454, 453, 452, 451, 450), (39, 37, 466, 467), (57, 55, 475, 476), (13, 11, 453, 454), (31, 29, 462, 463), (49, 47, 471, 472), (5, 3, 449, 450), (23, 21, 458, 459), (41, 39, 467, 468), (59, 57, 476, 477), (15, 13, 454, 455), (33, 31, 463, 464), (51, 49, 472, 473), (7, 5, 450, 451), (25, 23, 459, 460), (43, 41, 468, 469), (61, 59, 477, 478), (17, 15, 455, 456), (35, 33, 464, 465), (53, 51, 473, 474), (9, 7, 451, 452), (27, 25, 460, 461), (45, 43, 469, 470), (63, 61, 478, 479), (19, 17, 456, 457), (37, 35, 465, 466), (55, 53, 474, 475), (11, 9, 452, 453), (29, 27, 461, 462), (47, 45, 470, 471), (3, 1, 448, 449), (1, 63, 479, 448), (415, 480, 481, 384), (384, 481, 482, 385), (385, 482, 483, 386), (386, 483, 484, 387), (387, 484, 485, 388), (388, 485, 486, 389), (389, 486, 487, 390), (390, 487, 488, 391), (391, 488, 489, 392), (392, 489, 490, 393), (393, 490, 491, 394), (394, 491, 492, 395), (395, 492, 493, 396), (396, 493, 494, 397), (397, 494, 495, 398), (398, 495, 496, 399), (399, 496, 497, 400), (400, 497, 498, 401), (401, 498, 499, 402), (402, 499, 500, 403), (403, 500, 501, 404), (404, 501, 502, 405), (405, 502, 503, 406), (406, 503, 504, 407), (407, 504, 505, 408), (408, 505, 506, 409), (409, 506, 507, 410), (410, 507, 508, 411), (411, 508, 509, 412), (412, 509, 510, 413), (413, 510, 511, 414), (414, 511, 480, 415), (224, 543, 512, 225), (225, 512, 513, 226), (226, 513, 514, 227), (227, 514, 515, 228), (228, 515, 516, 229), (229, 516, 517, 230), (230, 517, 518, 231), (231, 518, 519, 232), (232, 519, 520, 233), (233, 520, 521, 234), (234, 521, 522, 235), (235, 522, 523, 236), (236, 523, 524, 237), (237, 524, 525, 238), (238, 525, 526, 239), (239, 526, 527, 240), (240, 527, 528, 241), (241, 528, 529, 242), (242, 529, 530, 243), (243, 530, 531, 244), (244, 531, 532, 245), (245, 532, 533, 246), (246, 533, 534, 247), (247, 534, 535, 248), (248, 535, 536, 249), (249, 536, 537, 250), (250, 537, 538, 251), (251, 538, 539, 252), (252, 539, 540, 253), (253, 540, 541, 254), (254, 541, 542, 255), (255, 542, 543, 224)])
me_cylinder.polygons.foreach_set('use_smooth', [True] * 514)
me_cylinder.polygons.foreach_set('material_index', [1, 1, 1, 1, 1, 1, 1, 1, 1, 1, 1, 1, 1, 1, 1, 1, 1, 1, 1, 1, 1, 1, 1, 1, 1, 1, 1, 1, 1, 1, 1, 1, 1, 1, 1, 1, 1, 1, 1, 1, 1, 1, 1, 1, 1, 1, 1, 1, 1, 1, 1, 1, 1, 1, 1, 1, 1, 1, 1, 1, 1, 1, 1, 1, 1, 1, 1, 1, 1, 1, 1, 1, 1, 1, 1, 1, 1, 1, 1, 1, 1, 1, 1, 1, 1, 1, 1, 1, 1, 1, 1, 1, 1, 1, 1, 1, 1, 1, 1, 1, 1, 1, 1, 1, 1, 1, 1, 1, 1, 1, 1, 1, 1, 1, 1, 1, 1, 1, 1, 1, 1, 1, 1, 1, 1, 1, 1, 1, 1, 1, 0, 0, 0, 0, 0, 0, 0, 0, 0, 0, 0, 0, 0, 0, 0, 0, 0, 0, 0, 0, 0, 0, 0, 0, 0, 0, 0, 0, 0, 0, 0, 0, 1, 1, 1, 1, 1, 1, 1, 1, 1, 1, 1, 1, 1, 1, 1, 1, 1, 1, 1, 1, 1, 1, 1, 1, 1, 1, 1, 1, 1, 1, 1, 1, 0, 0, 0, 0, 0, 0, 0, 0, 0, 0, 0, 0, 0, 0, 0, 0, 0, 0, 0, 0, 0, 0, 0, 0, 0, 0, 0, 0, 0, 0, 0, 0, 1, 1, 1, 1, 1, 1, 1, 1, 1, 1, 1, 1, 1, 1, 1, 1, 1, 1, 1, 1, 1, 1, 1, 1, 1, 1, 1, 1, 1, 1, 1, 1, 1, 1, 1, 1, 1, 1, 1, 1, 1, 1, 1, 1, 1, 1, 1, 1, 1, 1, 1, 1, 1, 1, 1, 1, 1, 1, 1, 1, 1, 1, 1, 1, 1, 1, 1, 1, 1, 1, 1, 1, 1, 1, 1, 1, 1, 1, 1, 1, 1, 1, 1, 1, 1, 1, 1, 1, 1, 1, 1, 1, 1, 1, 1, 1, 1, 1, 1, 1, 1, 1, 1, 1, 1, 1, 1, 1, 1, 1, 1, 1, 1, 1, 1, 1, 1, 1, 1, 1, 1, 1, 1, 1, 1, 1, 1, 1, 1, 1, 1, 1, 1, 1, 1, 1, 1, 1, 1, 1, 1, 1, 1, 1, 1, 1, 1, 1, 1, 1, 1, 1, 1, 1, 1, 1, 1, 1, 1, 1, 1, 1, 1, 1, 1, 1, 1, 1, 1, 1, 1, 1, 1, 1, 1, 1, 1, 1, 1, 1, 1, 1, 1, 1, 1, 1, 1, 1, 1, 1, 1, 1, 1, 1, 1, 1, 1, 1, 1, 1, 1, 1, 1, 1, 1, 1, 1, 1, 1, 1, 1, 1, 1, 1, 1, 1, 1, 1, 1, 1, 1, 1, 1, 1, 1, 1, 1, 1, 1, 1, 1, 1, 1, 1, 1, 1, 1, 1, 1, 1, 1, 1, 1, 1, 1, 1, 1, 1, 1, 1, 1, 1, 1, 1, 1, 1, 1, 1, 1, 1, 1, 1, 1, 1, 1, 1, 1, 1, 1, 1, 1, 1, 1, 1, 1, 1, 1, 1, 1, 1, 1, 1, 1, 1, 1, 1, 1, 1])
_uv = me_cylinder.uv_layers.new(name='UVMap')
_uv.uv.foreach_set('vector', [0.5, -0.177, 0.5, -0.2251, 0.5051, -0.2256, 0.5145, -0.1785, 0.5145, -0.1785, 0.5051, -0.2256, 0.51, -0.2271, 0.5284, -0.1827, 0.5284, -0.1827, 0.51, -0.2271, 0.5145, -0.2295, 0.5412, -0.1895, 0.5412, -0.1895, 0.5145, -0.2295, 0.5184, -0.2328, 0.5524, -0.1988, 0.5524, -0.1988, 0.5184, -0.2328, 0.5217, -0.2367, 0.5617, -0.21, 0.5617, -0.21, 0.5217, -0.2367, 0.5241, -0.2412, 0.5685, -0.2228, 0.5685, -0.2228, 0.5241, -0.2412, 0.5256, -0.2461, 0.5727, -0.2367, 0.5727, -0.2367, 0.5256, -0.2461, 0.5261, -0.2512, 0.5742, -0.2512, 0.5742, -0.2512, 0.5261, -0.2512, 0.5256, -0.2563, 0.5727, -0.2657, 0.5727, -0.2657, 0.5256, -0.2563, 0.5241, -0.2612, 0.5685, -0.2796, 0.5685, -0.2796, 0.5241, -0.2612, 0.5217, -0.2657, 0.5617, -0.2924, 0.5617, -0.2924, 0.5217, -0.2657, 0.5184, -0.2696, 0.5524, -0.3036, 0.5524, -0.3036, 0.5184, -0.2696, 0.5145, -0.2729, 0.5412, -0.3129, 0.5412, -0.3129, 0.5145, -0.2729, 0.51, -0.2753, 0.5284, -0.3197, 0.5284, -0.3197, 0.51, -0.2753, 0.5051, -0.2767, 0.5145, -0.3239, 0.5145, -0.3239, 0.5051, -0.2767, 0.5, -0.2772, 0.5, -0.3254, 0.5, -0.3254, 0.5, -0.2772, 0.4949, -0.2767, 0.4855, -0.3239, 0.4855, -0.3239, 0.4949, -0.2767, 0.49, -0.2753, 0.4716, -0.3197, 0.4716, -0.3197, 0.49, -0.2753, 0.4855, -0.2729, 0.4588, -0.3129, 0.4588, -0.3129, 0.4855, -0.2729, 0.4816, -0.2696, 0.4476, -0.3036, 0.4476, -0.3036, 0.4816, -0.2696, 0.4783, -0.2657, 0.4383, -0.2924, 0.4383, -0.2924, 0.4783, -0.2657, 0.4759, -0.2612, 0.4315, -0.2796, 0.4315, -0.2796, 0.4759, -0.2612, 0.4744, -0.2563, 0.4273, -0.2657, 0.4273, -0.2657, 0.4744, -0.2563, 0.4739, -0.2512, 0.4258, -0.2512, 0.4258, -0.2512, 0.4739, -0.2512, 0.4744, -0.2461, 0.4273, -0.2367, 0.4273, -0.2367, 0.4744, -0.2461, 0.4759, -0.2412, 0.4315, -0.2228, 0.4315, -0.2228, 0.4759, -0.2412, 0.4783, -0.2367, 0.4383, -0.21, 0.4383, -0.21, 0.4783, -0.2367, 0.4816, -0.2328, 0.4476, -0.1988, 0.4476, -0.1988, 0.4816, -0.2328, 0.4855, -0.2295, 0.4588, -0.1895, 0.4588, -0.1895, 0.4855, -0.2295, 0.49, -0.2271, 0.4716, -0.1827, 0.5241, -0.2612, 0.5256, -0.2563, 0.5076, -0.2527, 0.5071, -0.2542, 0.4716, -0.1827, 0.49, -0.2271, 0.4949, -0.2256, 0.4855, -0.1785, 0.4855, -0.1785, 0.4949, -0.2256, 0.5, -0.2251, 0.5, -0.177, 0.376, -0.2265, 0.3832, -0.2028, 0.4002, -0.2099, 0.3941, -0.2301, 0.4753, -0.1272, 0.468, -0.09038, 0.5, -0.08723, 0.5, -0.1248, 0.4516, -0.1344, 0.4373, -0.09971, 0.468, -0.09038, 0.4753, -0.1272, 0.4298, -0.1461, 0.4089, -0.1149, 0.4373, -0.09971, 0.4516, -0.1344, 0.4106, -0.1618, 0.3841, -0.1353, 0.4089, -0.1149, 0.4298, -0.1461, 0.3949, -0.181, 0.3637, -0.1601, 0.3841, -0.1353, 0.4106, -0.1618, 0.3832, -0.2028, 0.3485, -0.1884, 0.3637, -0.1601, 0.3949, -0.181, 0.376, -0.2265, 0.3392, -0.2192, 0.3485, -0.1884, 0.3832, -0.2028, 0.3736, -0.2512, 0.336, -0.2512, 0.3392, -0.2192, 0.376, -0.2265, 0.376, -0.2759, 0.3392, -0.2832, 0.336, -0.2512, 0.3736, -0.2512, 0.3832, -0.2996, 0.3485, -0.3139, 0.3392, -0.2832, 0.376, -0.2759, 0.3949, -0.3214, 0.3637, -0.3423, 0.3485, -0.3139, 0.3832, -0.2996, 0.4106, -0.3406, 0.3841, -0.3671, 0.3637, -0.3423, 0.3949, -0.3214, 0.4298, -0.3563, 0.4089, -0.3875, 0.3841, -0.3671, 0.4106, -0.3406, 0.4516, -0.368, 0.4373, -0.4027, 0.4089, -0.3875, 0.4298, -0.3563, 0.4753, -0.3752, 0.468, -0.412, 0.4373, -0.4027, 0.4516, -0.368, 0.5, -0.3776, 0.5, -0.4152, 0.468, -0.412, 0.4753, -0.3752, 0.5247, -0.3752, 0.532, -0.412, 0.5, -0.4152, 0.5, -0.3776, 0.5484, -0.368, 0.5627, -0.4027, 0.532, -0.412, 0.5247, -0.3752, 0.5702, -0.3563, 0.5911, -0.3875, 0.5627, -0.4027, 0.5484, -0.368, 0.5894, -0.3406, 0.6159, -0.3671, 0.5911, -0.3875, 0.5702, -0.3563, 0.6051, -0.3214, 0.6363, -0.3423, 0.6159, -0.3671, 0.5894, -0.3406, 0.6168, -0.2996, 0.6515, -0.3139, 0.6363, -0.3423, 0.6051, -0.3214, 0.624, -0.2759, 0.6608, -0.2832, 0.6515, -0.3139, 0.6168, -0.2996, 0.6264, -0.2512, 0.664, -0.2512, 0.6608, -0.2832, 0.624, -0.2759, 0.624, -0.2265, 0.6608, -0.2192, 0.664, -0.2512, 0.6264, -0.2512, 0.6168, -0.2028, 0.6515, -0.1884, 0.6608, -0.2192, 0.624, -0.2265, 0.6051, -0.181, 0.6363, -0.1601, 0.6515, -0.1884, 0.6168, -0.2028, 0.5894, -0.1618, 0.6159, -0.1353, 0.6363, -0.1601, 0.6051, -0.181, 0.5702, -0.1461, 0.5911, -0.1149, 0.6159, -0.1353, 0.5894, -0.1618, 0.5484, -0.1344, 0.5627, -0.09971, 0.5911, -0.1149, 0.5702, -0.1461, 0.5247, -0.1272, 0.532, -0.09038, 0.5627, -0.09971, 0.5484, -0.1344, 0.5, -0.1248, 0.5, -0.08723, 0.532, -0.09038, 0.5247, -0.1272, 0.4486, 0.07329, 0.4373, 0.3609, 0.5, 0.3609, 0.5, 0.07329, 0.3991, 0.07329, 0.377, 0.3609, 0.4373, 0.3609, 0.4486, 0.07329, 0.3536, 0.07329, 0.3214, 0.3609, 0.377, 0.3609, 0.3991, 0.07329, 0.3136, 0.07329, 0.2727, 0.3609, 0.3214, 0.3609, 0.3536, 0.07329, 0.6464, 0.07329, 0.6786, 0.3609, 0.7273, 0.3609, 0.6864, 0.07329, 0.6009, 0.07329, 0.623, 0.3609, 0.6786, 0.3609, 0.6464, 0.07329, 0.5514, 0.07329, 0.5627, 0.3609, 0.623, 0.3609, 0.6009, 0.07329, 0.5, 0.07329, 0.5, 0.3609, 0.5627, 0.3609, 0.5514, 0.07329, 0.4486, 0.07329, 0.4373, 0.3609, 0.5, 0.3609, 0.5, 0.07329, 0.3991, 0.07329, 0.377, 0.3609, 0.4373, 0.3609, 0.4486, 0.07329, 0.3536, 0.07329, 0.3214, 0.3609, 0.377, 0.3609, 0.3991, 0.07329, 0.3136, 0.07329, 0.2727, 0.3609, 0.3214, 0.3609, 0.3536, 0.07329, 0.3536, 0.07329, 0.3214, 0.3609, 0.2727, 0.3609, 0.3136, 0.07329, 0.3991, 0.07329, 0.377, 0.3609, 0.3214, 0.3609, 0.3536, 0.07329, 0.4486, 0.07329, 0.4373, 0.3609, 0.377, 0.3609, 0.3991, 0.07329, 0.5, 0.07329, 0.5, 0.3609, 0.4373, 0.3609, 0.4486, 0.07329, 0.5514, 0.07329, 0.5627, 0.3609, 0.5, 0.3609, 0.5, 0.07329, 0.6009, 0.07329, 0.623, 0.3609, 0.5627, 0.3609, 0.5514, 0.07329, 0.6464, 0.07329, 0.6786, 0.3609, 0.623, 0.3609, 0.6009, 0.07329, 0.6864, 0.07329, 0.7273, 0.3609, 0.6786, 0.3609, 0.6464, 0.07329, 0.3536, 0.07329, 0.3214, 0.3609, 0.2727, 0.3609, 0.3136, 0.07329, 0.3991, 0.07329, 0.377, 0.3609, 0.3214, 0.3609, 0.3536, 0.07329, 0.4486, 0.07329, 0.4373, 0.3609, 0.377, 0.3609, 0.3991, 0.07329, 0.5, 0.07329, 0.5, 0.3609, 0.4373, 0.3609, 0.4486, 0.07329, 0.5514, 0.07329, 0.5627, 0.3609, 0.5, 0.3609, 0.5, 0.07329, 0.6009, 0.07329, 0.623, 0.3609, 0.5627, 0.3609, 0.5514, 0.07329, 0.6464, 0.07329, 0.6786, 0.3609, 0.623, 0.3609, 0.6009, 0.07329, 0.6864, 0.07329, 0.7273, 0.3609, 0.6786, 0.3609, 0.6464, 0.07329, 0.6464, 0.07329, 0.6786, 0.3609, 0.7273, 0.3609, 0.6864, 0.07329, 0.6009, 0.07329, 0.623, 0.3609, 0.6786, 0.3609, 0.6464, 0.07329, 0.5514, 0.07329, 0.5627, 0.3609, 0.623, 0.3609, 0.6009, 0.07329, 0.5, 0.07329, 0.5, 0.3609, 0.5627, 0.3609, 0.5514, 0.07329, 0.4713, 0.8811, 0.4773, 0.9483, 0.5, 0.9483, 0.5, 0.8811, 0.4436, 0.8811, 0.4555, 0.9483, 0.4773, 0.9483, 0.4713, 0.8811, 0.4182, 0.8811, 0.4354, 0.9483, 0.4555, 0.9483, 0.4436, 0.8811, 0.3958, 0.8811, 0.4178, 0.9483, 0.4354, 0.9483, 0.4182, 0.8811, 0.5818, 0.8811, 0.5646, 0.9483, 0.5822, 0.9483, 0.6042, 0.8811, 0.5564, 0.8811, 0.5445, 0.9483, 0.5646, 0.9483, 0.5818, 0.8811, 0.5287, 0.8811, 0.5227, 0.9483, 0.5445, 0.9483, 0.5564, 0.8811, 0.5, 0.8811, 0.5, 0.9483, 0.5227, 0.9483, 0.5287, 0.8811, 0.4713, 0.8811, 0.4773, 0.9483, 0.5, 0.9483, 0.5, 0.8811, 0.4436, 0.8811, 0.4555, 0.9483, 0.4773, 0.9483, 0.4713, 0.8811, 0.4182, 0.8811, 0.4354, 0.9483, 0.4555, 0.9483, 0.4436, 0.8811, 0.3958, 0.8811, 0.4178, 0.9483, 0.4354, 0.9483, 0.4182, 0.8811, 0.4182, 0.8811, 0.4354, 0.9483, 0.4178, 0.9483, 0.3958, 0.8811, 0.4436, 0.8811, 0.4555, 0.9483, 0.4354, 0.9483, 0.4182, 0.8811, 0.4713, 0.8811, 0.4773, 0.9483, 0.4555, 0.9483, 0.4436, 0.8811, 0.5, 0.8811, 0.5, 0.9483, 0.4773, 0.9483, 0.4713, 0.8811, 0.5287, 0.8811, 0.5227, 0.9483, 0.5, 0.9483, 0.5, 0.8811, 0.5564, 0.8811, 0.5445, 0.9483, 0.5227, 0.9483, 0.5287, 0.8811, 0.5818, 0.8811, 0.5646, 0.9483, 0.5445, 0.9483, 0.5564, 0.8811, 0.6042, 0.8811, 0.5822, 0.9483, 0.5646, 0.9483, 0.5818, 0.8811, 0.4182, 0.8811, 0.4354, 0.9483, 0.4178, 0.9483, 0.3958, 0.8811, 0.4436, 0.8811, 0.4555, 0.9483, 0.4354, 0.9483, 0.4182, 0.8811, 0.4713, 0.8811, 0.4773, 0.9483, 0.4555, 0.9483, 0.4436, 0.8811, 0.5, 0.8811, 0.5, 0.9483, 0.4773, 0.9483, 0.4713, 0.8811, 0.5287, 0.8811, 0.5227, 0.9483, 0.5, 0.9483, 0.5, 0.8811, 0.5564, 0.8811, 0.5445, 0.9483, 0.5227, 0.9483, 0.5287, 0.8811, 0.5818, 0.8811, 0.5646, 0.9483, 0.5445, 0.9483, 0.5564, 0.8811, 0.6042, 0.8811, 0.5822, 0.9483, 0.5646, 0.9483, 0.5818, 0.8811, 0.5818, 0.8811, 0.5646, 0.9483, 0.5822, 0.9483, 0.6042, 0.8811, 0.5564, 0.8811, 0.5445, 0.9483, 0.5646, 0.9483, 0.5818, 0.8811, 0.5287, 0.8811, 0.5227, 0.9483, 0.5445, 0.9483, 0.5564, 0.8811, 0.5, 0.8811, 0.5, 0.9483, 0.5227, 0.9483, 0.5287, 0.8811, 0.4773, 0.9483, 0.4799, 1.04, 0.5, 1.04, 0.5, 0.9483, 0.4555, 0.9483, 0.4606, 1.04, 0.4799, 1.04, 0.4773, 0.9483, 0.4354, 0.9483, 0.4428, 1.04, 0.4606, 1.04, 0.4555, 0.9483, 0.4178, 0.9483, 0.4272, 1.04, 0.4428, 1.04, 0.4354, 0.9483, 0.5646, 0.9483, 0.5572, 1.04, 0.5728, 1.04, 0.5822, 0.9483, 0.5445, 0.9483, 0.5394, 1.04, 0.5572, 1.04, 0.5646, 0.9483, 0.5227, 0.9483, 0.5201, 1.04, 0.5394, 1.04, 0.5445, 0.9483, 0.5, 0.9483, 0.5, 1.04, 0.5201, 1.04, 0.5227, 0.9483, 0.4773, 0.9483, 0.4799, 1.04, 0.5, 1.04, 0.5, 0.9483, 0.4555, 0.9483, 0.4606, 1.04, 0.4799, 1.04, 0.4773, 0.9483, 0.4354, 0.9483, 0.4428, 1.04, 0.4606, 1.04, 0.4555, 0.9483, 0.4178, 0.9483, 0.4272, 1.04, 0.4428, 1.04, 0.4354, 0.9483, 0.4354, 0.9483, 0.4428, 1.04, 0.4272, 1.04, 0.4178, 0.9483, 0.4555, 0.9483, 0.4606, 1.04, 0.4428, 1.04, 0.4354, 0.9483, 0.4773, 0.9483, 0.4799, 1.04, 0.4606, 1.04, 0.4555, 0.9483, 0.5, 0.9483, 0.5, 1.04, 0.4799, 1.04, 0.4773, 0.9483, 0.5227, 0.9483, 0.5201, 1.04, 0.5, 1.04, 0.5, 0.9483, 0.5445, 0.9483, 0.5394, 1.04, 0.5201, 1.04, 0.5227, 0.9483, 0.5646, 0.9483, 0.5572, 1.04, 0.5394, 1.04, 0.5445, 0.9483, 0.5822, 0.9483, 0.5728, 1.04, 0.5572, 1.04, 0.5646, 0.9483, 0.4354, 0.9483, 0.4428, 1.04, 0.4272, 1.04, 0.4178, 0.9483, 0.4555, 0.9483, 0.4606, 1.04, 0.4428, 1.04, 0.4354, 0.9483, 0.4773, 0.9483, 0.4799, 1.04, 0.4606, 1.04, 0.4555, 0.9483, 0.5, 0.9483, 0.5, 1.04, 0.4799, 1.04, 0.4773, 0.9483, 0.5227, 0.9483, 0.5201, 1.04, 0.5, 1.04, 0.5, 0.9483, 0.5445, 0.9483, 0.5394, 1.04, 0.5201, 1.04, 0.5227, 0.9483, 0.5646, 0.9483, 0.5572, 1.04, 0.5394, 1.04, 0.5445, 0.9483, 0.5822, 0.9483, 0.5728, 1.04, 0.5572, 1.04, 0.5646, 0.9483, 0.5646, 0.9483, 0.5572, 1.04, 0.5728, 1.04, 0.5822, 0.9483, 0.5445, 0.9483, 0.5394, 1.04, 0.5572, 1.04, 0.5646, 0.9483, 0.5227, 0.9483, 0.5201, 1.04, 0.5394, 1.04, 0.5445, 0.9483, 0.5, 0.9483, 0.5, 1.04, 0.5201, 1.04, 0.5227, 0.9483, 0.4799, 1.04, 0.4795, 1.128, 0.5, 1.128, 0.5, 1.04, 0.4606, 1.04, 0.4599, 1.128, 0.4795, 1.128, 0.4799, 1.04, 0.4428, 1.04, 0.4417, 1.128, 0.4599, 1.128, 0.4606, 1.04, 0.4272, 1.04, 0.4258, 1.128, 0.4417, 1.128, 0.4428, 1.04, 0.5572, 1.04, 0.5583, 1.128, 0.5742, 1.128, 0.5728, 1.04, 0.5394, 1.04, 0.5401, 1.128, 0.5583, 1.128, 0.5572, 1.04, 0.5201, 1.04, 0.5205, 1.128, 0.5401, 1.128, 0.5394, 1.04, 0.5, 1.04, 0.5, 1.128, 0.5205, 1.128, 0.5201, 1.04, 0.4799, 1.04, 0.4795, 1.128, 0.5, 1.128, 0.5, 1.04, 0.4606, 1.04, 0.4599, 1.128, 0.4795, 1.128, 0.4799, 1.04, 0.4428, 1.04, 0.4417, 1.128, 0.4599, 1.128, 0.4606, 1.04, 0.4272, 1.04, 0.4258, 1.128, 0.4417, 1.128, 0.4428, 1.04, 0.4428, 1.04, 0.4417, 1.128, 0.4258, 1.128, 0.4272, 1.04, 0.4606, 1.04, 0.4599, 1.128, 0.4417, 1.128, 0.4428, 1.04, 0.4799, 1.04, 0.4795, 1.128, 0.4599, 1.128, 0.4606, 1.04, 0.5, 1.04, 0.5, 1.128, 0.4795, 1.128, 0.4799, 1.04, 0.5201, 1.04, 0.5205, 1.128, 0.5, 1.128, 0.5, 1.04, 0.5394, 1.04, 0.5401, 1.128, 0.5205, 1.128, 0.5201, 1.04, 0.5572, 1.04, 0.5583, 1.128, 0.5401, 1.128, 0.5394, 1.04, 0.5728, 1.04, 0.5742, 1.128, 0.5583, 1.128, 0.5572, 1.04, 0.4428, 1.04, 0.4417, 1.128, 0.4258, 1.128, 0.4272, 1.04, 0.4606, 1.04, 0.4599, 1.128, 0.4417, 1.128, 0.4428, 1.04, 0.4799, 1.04, 0.4795, 1.128, 0.4599, 1.128, 0.4606, 1.04, 0.5, 1.04, 0.5, 1.128, 0.4795, 1.128, 0.4799, 1.04, 0.5201, 1.04, 0.5205, 1.128, 0.5, 1.128, 0.5, 1.04, 0.5394, 1.04, 0.5401, 1.128, 0.5205, 1.128, 0.5201, 1.04, 0.5572, 1.04, 0.5583, 1.128, 0.5401, 1.128, 0.5394, 1.04, 0.5728, 1.04, 0.5742, 1.128, 0.5583, 1.128, 0.5572, 1.04, 0.5572, 1.04, 0.5583, 1.128, 0.5742, 1.128, 0.5728, 1.04, 0.5394, 1.04, 0.5401, 1.128, 0.5583, 1.128, 0.5572, 1.04, 0.5201, 1.04, 0.5205, 1.128, 0.5401, 1.128, 0.5394, 1.04, 0.5, 1.04, 0.5, 1.128, 0.5205, 1.128, 0.5201, 1.04, 0.4795, 1.128, 0.4786, 1.183, 0.5, 1.183, 0.5, 1.128, 0.4599, 1.128, 0.458, 1.183, 0.4786, 1.183, 0.4795, 1.128, 0.4417, 1.128, 0.439, 1.183, 0.458, 1.183, 0.4599, 1.128, 0.4258, 1.128, 0.4224, 1.183, 0.439, 1.183, 0.4417, 1.128, 0.5583, 1.128, 0.561, 1.183, 0.5776, 1.183, 0.5742, 1.128, 0.5401, 1.128, 0.542, 1.183, 0.561, 1.183, 0.5583, 1.128, 0.5205, 1.128, 0.5214, 1.183, 0.542, 1.183, 0.5401, 1.128, 0.5, 1.128, 0.5, 1.183, 0.5214, 1.183, 0.5205, 1.128, 0.4795, 1.128, 0.4786, 1.183, 0.5, 1.183, 0.5, 1.128, 0.4599, 1.128, 0.458, 1.183, 0.4786, 1.183, 0.4795, 1.128, 0.4417, 1.128, 0.439, 1.183, 0.458, 1.183, 0.4599, 1.128, 0.4258, 1.128, 0.4224, 1.183, 0.439, 1.183, 0.4417, 1.128, 0.4417, 1.128, 0.439, 1.183, 0.4224, 1.183, 0.4258, 1.128, 0.4599, 1.128, 0.458, 1.183, 0.439, 1.183, 0.4417, 1.128, 0.4795, 1.128, 0.4786, 1.183, 0.458, 1.183, 0.4599, 1.128, 0.5, 1.128, 0.5, 1.183, 0.4786, 1.183, 0.4795, 1.128, 0.5205, 1.128, 0.5214, 1.183, 0.5, 1.183, 0.5, 1.128, 0.5401, 1.128, 0.542, 1.183, 0.5214, 1.183, 0.5205, 1.128, 0.5583, 1.128, 0.561, 1.183, 0.542, 1.183, 0.5401, 1.128, 0.5742, 1.128, 0.5776, 1.183, 0.561, 1.183, 0.5583, 1.128, 0.4417, 1.128, 0.439, 1.183, 0.4224, 1.183, 0.4258, 1.128, 0.4599, 1.128, 0.458, 1.183, 0.439, 1.183, 0.4417, 1.128, 0.4795, 1.128, 0.4786, 1.183, 0.458, 1.183, 0.4599, 1.128, 0.5, 1.128, 0.5, 1.183, 0.4786, 1.183, 0.4795, 1.128, 0.5205, 1.128, 0.5214, 1.183, 0.5, 1.183, 0.5, 1.128, 0.5401, 1.128, 0.542, 1.183, 0.5214, 1.183, 0.5205, 1.128, 0.5583, 1.128, 0.561, 1.183, 0.542, 1.183, 0.5401, 1.128, 0.5742, 1.128, 0.5776, 1.183, 0.561, 1.183, 0.5583, 1.128, 0.5583, 1.128, 0.561, 1.183, 0.5776, 1.183, 0.5742, 1.128, 0.5401, 1.128, 0.542, 1.183, 0.561, 1.183, 0.5583, 1.128, 0.5205, 1.128, 0.5214, 1.183, 0.542, 1.183, 0.5401, 1.128, 0.5, 1.128, 0.5, 1.183, 0.5214, 1.183, 0.5205, 1.128, 0.4721, 1.376, 0.4685, 1.486, 0.5, 1.486, 0.5, 1.376, 0.4453, 1.376, 0.4381, 1.486, 0.4685, 1.486, 0.4721, 1.376, 0.4206, 1.376, 0.4102, 1.486, 0.4381, 1.486, 0.4453, 1.376, 0.399, 1.376, 0.3856, 1.486, 0.4102, 1.486, 0.4206, 1.376, 0.5794, 1.376, 0.5898, 1.486, 0.6144, 1.486, 0.601, 1.376, 0.5547, 1.376, 0.5619, 1.486, 0.5898, 1.486, 0.5794, 1.376, 0.5279, 1.376, 0.5315, 1.486, 0.5619, 1.486, 0.5547, 1.376, 0.5, 1.376, 0.5, 1.486, 0.5315, 1.486, 0.5279, 1.376, 0.4721, 1.376, 0.4685, 1.486, 0.5, 1.486, 0.5, 1.376, 0.4453, 1.376, 0.4381, 1.486, 0.4685, 1.486, 0.4721, 1.376, 0.4206, 1.376, 0.4102, 1.486, 0.4381, 1.486, 0.4453, 1.376, 0.399, 1.376, 0.3856, 1.486, 0.4102, 1.486, 0.4206, 1.376, 0.4206, 1.376, 0.4102, 1.486, 0.3856, 1.486, 0.399, 1.376, 0.4453, 1.376, 0.4381, 1.486, 0.4102, 1.486, 0.4206, 1.376, 0.4721, 1.376, 0.4685, 1.486, 0.4381, 1.486, 0.4453, 1.376, 0.5, 1.376, 0.5, 1.486, 0.4685, 1.486, 0.4721, 1.376, 0.5279, 1.376, 0.5315, 1.486, 0.5, 1.486, 0.5, 1.376, 0.5547, 1.376, 0.5619, 1.486, 0.5315, 1.486, 0.5279, 1.376, 0.5794, 1.376, 0.5898, 1.486, 0.5619, 1.486, 0.5547, 1.376, 0.601, 1.376, 0.6144, 1.486, 0.5898, 1.486, 0.5794, 1.376, 0.4206, 1.376, 0.4102, 1.486, 0.3856, 1.486, 0.399, 1.376, 0.4453, 1.376, 0.4381, 1.486, 0.4102, 1.486, 0.4206, 1.376, 0.4721, 1.376, 0.4685, 1.486, 0.4381, 1.486, 0.4453, 1.376, 0.5, 1.376, 0.5, 1.486, 0.4685, 1.486, 0.4721, 1.376, 0.5279, 1.376, 0.5315, 1.486, 0.5, 1.486, 0.5, 1.376, 0.5547, 1.376, 0.5619, 1.486, 0.5315, 1.486, 0.5279, 1.376, 0.5794, 1.376, 0.5898, 1.486, 0.5619, 1.486, 0.5547, 1.376, 0.601, 1.376, 0.6144, 1.486, 0.5898, 1.486, 0.5794, 1.376, 0.5794, 1.376, 0.5898, 1.486, 0.6144, 1.486, 0.601, 1.376, 0.5547, 1.376, 0.5619, 1.486, 0.5898, 1.486, 0.5794, 1.376, 0.5279, 1.376, 0.5315, 1.486, 0.5619, 1.486, 0.5547, 1.376, 0.5, 1.376, 0.5, 1.486, 0.5315, 1.486, 0.5279, 1.376, 0.4685, 1.486, 0.4734, 1.582, 0.5, 1.582, 0.5, 1.486, 0.4381, 1.486, 0.4479, 1.582, 0.4734, 1.582, 0.4685, 1.486, 0.4102, 1.486, 0.4243, 1.582, 0.4479, 1.582, 0.4381, 1.486, 0.3856, 1.486, 0.4037, 1.582, 0.4243, 1.582, 0.4102, 1.486, 0.5898, 1.486, 0.5757, 1.582, 0.5963, 1.582, 0.6144, 1.486, 0.5619, 1.486, 0.5521, 1.582, 0.5757, 1.582, 0.5898, 1.486, 0.5315, 1.486, 0.5266, 1.582, 0.5521, 1.582, 0.5619, 1.486, 0.5, 1.486, 0.5, 1.582, 0.5266, 1.582, 0.5315, 1.486, 0.4685, 1.486, 0.4734, 1.582, 0.5, 1.582, 0.5, 1.486, 0.4381, 1.486, 0.4479, 1.582, 0.4734, 1.582, 0.4685, 1.486, 0.4102, 1.486, 0.4243, 1.582, 0.4479, 1.582, 0.4381, 1.486, 0.3856, 1.486, 0.4037, 1.582, 0.4243, 1.582, 0.4102, 1.486, 0.4102, 1.486, 0.4243, 1.582, 0.4037, 1.582, 0.3856, 1.486, 0.4381, 1.486, 0.4479, 1.582, 0.4243, 1.582, 0.4102, 1.486, 0.4685, 1.486, 0.4734, 1.582, 0.4479, 1.582, 0.4381, 1.486, 0.5, 1.486, 0.5, 1.582, 0.4734, 1.582, 0.4685, 1.486, 0.5315, 1.486, 0.5266, 1.582, 0.5, 1.582, 0.5, 1.486, 0.5619, 1.486, 0.5521, 1.582, 0.5266, 1.582, 0.5315, 1.486, 0.5898, 1.486, 0.5757, 1.582, 0.5521, 1.582, 0.5619, 1.486, 0.6144, 1.486, 0.5963, 1.582, 0.5757, 1.582, 0.5898, 1.486, 0.4102, 1.486, 0.4243, 1.582, 0.4037, 1.582, 0.3856, 1.486, 0.4381, 1.486, 0.4479, 1.582, 0.4243, 1.582, 0.4102, 1.486, 0.4685, 1.486, 0.4734, 1.582, 0.4479, 1.582, 0.4381, 1.486, 0.5, 1.486, 0.5, 1.582, 0.4734, 1.582, 0.4685, 1.486, 0.5315, 1.486, 0.5266, 1.582, 0.5, 1.582, 0.5, 1.486, 0.5619, 1.486, 0.5521, 1.582, 0.5266, 1.582, 0.5315, 1.486, 0.5898, 1.486, 0.5757, 1.582, 0.5521, 1.582, 0.5619, 1.486, 0.6144, 1.486, 0.5963, 1.582, 0.5757, 1.582, 0.5898, 1.486, 0.5898, 1.486, 0.5757, 1.582, 0.5963, 1.582, 0.6144, 1.486, 0.5619, 1.486, 0.5521, 1.582, 0.5757, 1.582, 0.5898, 1.486, 0.5315, 1.486, 0.5266, 1.582, 0.5521, 1.582, 0.5619, 1.486, 0.5, 1.486, 0.5, 1.582, 0.5266, 1.582, 0.5315, 1.486, 0.4734, -0.1176, 0.4855, -0.1785, 0.5, -0.177, 0.5, -0.115, 0.4479, -0.1253, 0.4716, -0.1827, 0.4855, -0.1785, 0.4734, -0.1176, 0.4243, -0.1379, 0.4588, -0.1895, 0.4716, -0.1827, 0.4479, -0.1253, 0.4037, -0.1549, 0.4476, -0.1988, 0.4588, -0.1895, 0.4243, -0.1379, 0.3867, -0.1755, 0.4383, -0.21, 0.4476, -0.1988, 0.4037, -0.1549, 0.3741, -0.1991, 0.4315, -0.2228, 0.4383, -0.21, 0.3867, -0.1755, 0.3664, -0.2246, 0.4273, -0.2367, 0.4315, -0.2228, 0.3741, -0.1991, 0.3638, -0.2512, 0.4258, -0.2512, 0.4273, -0.2367, 0.3664, -0.2246, 0.3664, -0.2778, 0.4273, -0.2657, 0.4258, -0.2512, 0.3638, -0.2512, 0.3741, -0.3033, 0.4315, -0.2796, 0.4273, -0.2657, 0.3664, -0.2778, 0.3867, -0.3269, 0.4383, -0.2924, 0.4315, -0.2796, 0.3741, -0.3033, 0.4037, -0.3475, 0.4476, -0.3036, 0.4383, -0.2924, 0.3867, -0.3269, 0.4243, -0.3645, 0.4588, -0.3129, 0.4476, -0.3036, 0.4037, -0.3475, 0.4479, -0.3771, 0.4716, -0.3197, 0.4588, -0.3129, 0.4243, -0.3645, 0.4734, -0.3848, 0.4855, -0.3239, 0.4716, -0.3197, 0.4479, -0.3771, 0.5, -0.3874, 0.5, -0.3254, 0.4855, -0.3239, 0.4734, -0.3848, 0.5266, -0.3848, 0.5145, -0.3239, 0.5, -0.3254, 0.5, -0.3874, 0.5521, -0.3771, 0.5284, -0.3197, 0.5145, -0.3239, 0.5266, -0.3848, 0.5757, -0.3645, 0.5412, -0.3129, 0.5284, -0.3197, 0.5521, -0.3771, 0.5963, -0.3475, 0.5524, -0.3036, 0.5412, -0.3129, 0.5757, -0.3645, 0.6133, -0.3269, 0.5617, -0.2924, 0.5524, -0.3036, 0.5963, -0.3475, 0.6259, -0.3033, 0.5685, -0.2796, 0.5617, -0.2924, 0.6133, -0.3269, 0.6336, -0.2778, 0.5727, -0.2657, 0.5685, -0.2796, 0.6259, -0.3033, 0.6362, -0.2512, 0.5742, -0.2512, 0.5727, -0.2657, 0.6336, -0.2778, 0.6336, -0.2246, 0.5727, -0.2367, 0.5742, -0.2512, 0.6362, -0.2512, 0.6259, -0.1991, 0.5685, -0.2228, 0.5727, -0.2367, 0.6336, -0.2246, 0.6133, -0.1755, 0.5617, -0.21, 0.5685, -0.2228, 0.6259, -0.1991, 0.5963, -0.1549, 0.5524, -0.1988, 0.5617, -0.21, 0.6133, -0.1755, 0.5757, -0.1379, 0.5412, -0.1895, 0.5524, -0.1988, 0.5963, -0.1549, 0.5521, -0.1253, 0.5284, -0.1827, 0.5412, -0.1895, 0.5757, -0.1379, 0.5266, -0.1176, 0.5145, -0.1785, 0.5284, -0.1827, 0.5521, -0.1253, 0.5, -0.115, 0.5, -0.177, 0.5145, -0.1785, 0.5266, -0.1176, 0.5, -0.2143, 0.5, 0.07329, 0.5514, 0.07329, 0.532, -0.2143, 0.532, -0.2143, 0.5514, 0.07329, 0.6009, 0.07329, 0.5627, -0.2143, 0.5627, -0.2143, 0.6009, 0.07329, 0.6464, 0.07329, 0.5911, -0.2143, 0.5911, -0.2143, 0.6464, 0.07329, 0.6864, 0.07329, 0.6159, -0.2143, 0.6159, -0.2143, 0.6864, 0.07329, 0.6464, 0.07329, 0.5911, -0.2143, 0.5911, -0.2143, 0.6464, 0.07329, 0.6009, 0.07329, 0.5627, -0.2143, 0.5627, -0.2143, 0.6009, 0.07329, 0.5514, 0.07329, 0.532, -0.2143, 0.532, -0.2143, 0.5514, 0.07329, 0.5, 0.07329, 0.5, -0.2143, 0.5, -0.2143, 0.5, 0.07329, 0.4486, 0.07329, 0.468, -0.2143, 0.468, -0.2143, 0.4486, 0.07329, 0.3991, 0.07329, 0.4373, -0.2143, 0.4373, -0.2143, 0.3991, 0.07329, 0.3536, 0.07329, 0.4089, -0.2143, 0.4089, -0.2143, 0.3536, 0.07329, 0.3136, 0.07329, 0.3841, -0.2143, 0.6159, -0.2143, 0.6864, 0.07329, 0.6464, 0.07329, 0.5911, -0.2143, 0.5911, -0.2143, 0.6464, 0.07329, 0.6009, 0.07329, 0.5627, -0.2143, 0.5627, -0.2143, 0.6009, 0.07329, 0.5514, 0.07329, 0.532, -0.2143, 0.532, -0.2143, 0.5514, 0.07329, 0.5, 0.07329, 0.5, -0.2143, 0.5, -0.2143, 0.5, 0.07329, 0.4486, 0.07329, 0.468, -0.2143, 0.468, -0.2143, 0.4486, 0.07329, 0.3991, 0.07329, 0.4373, -0.2143, 0.4373, -0.2143, 0.3991, 0.07329, 0.3536, 0.07329, 0.4089, -0.2143, 0.4089, -0.2143, 0.3536, 0.07329, 0.3136, 0.07329, 0.3841, -0.2143, 0.3841, -0.2143, 0.3136, 0.07329, 0.3536, 0.07329, 0.4089, -0.2143, 0.4089, -0.2143, 0.3536, 0.07329, 0.3991, 0.07329, 0.4373, -0.2143, 0.4373, -0.2143, 0.3991, 0.07329, 0.4486, 0.07329, 0.468, -0.2143, 0.468, -0.2143, 0.4486, 0.07329, 0.5, 0.07329, 0.5, -0.2143, 0.5, -0.2143, 0.5, 0.07329, 0.5514, 0.07329, 0.532, -0.2143, 0.532, -0.2143, 0.5514, 0.07329, 0.6009, 0.07329, 0.5627, -0.2143, 0.5627, -0.2143, 0.6009, 0.07329, 0.6464, 0.07329, 0.5911, -0.2143, 0.5911, -0.2143, 0.6464, 0.07329, 0.6864, 0.07329, 0.6159, -0.2143, 0.3841, -0.2143, 0.3136, 0.07329, 0.3536, 0.07329, 0.4089, -0.2143, 0.4089, -0.2143, 0.3536, 0.07329, 0.3991, 0.07329, 0.4373, -0.2143, 0.4373, -0.2143, 0.3991, 0.07329, 0.4486, 0.07329, 0.468, -0.2143, 0.468, -0.2143, 0.4486, 0.07329, 0.5, 0.07329, 0.5, -0.2143, 0.5, 0.3609, 0.5, 0.6546, 0.5492, 0.6546, 0.5627, 0.3609, 0.5627, 0.3609, 0.5492, 0.6546, 0.5964, 0.6546, 0.623, 0.3609, 0.623, 0.3609, 0.5964, 0.6546, 0.64, 0.6546, 0.6786, 0.3609, 0.6786, 0.3609, 0.64, 0.6546, 0.6782, 0.6546, 0.7273, 0.3609, 0.7273, 0.3609, 0.6782, 0.6546, 0.64, 0.6546, 0.6786, 0.3609, 0.6786, 0.3609, 0.64, 0.6546, 0.5964, 0.6546, 0.623, 0.3609, 0.623, 0.3609, 0.5964, 0.6546, 0.5492, 0.6546, 0.5627, 0.3609, 0.5627, 0.3609, 0.5492, 0.6546, 0.5, 0.6546, 0.5, 0.3609, 0.5, 0.3609, 0.5, 0.6546, 0.4508, 0.6546, 0.4373, 0.3609, 0.4373, 0.3609, 0.4508, 0.6546, 0.4036, 0.6546, 0.377, 0.3609, 0.377, 0.3609, 0.4036, 0.6546, 0.36, 0.6546, 0.3214, 0.3609, 0.3214, 0.3609, 0.36, 0.6546, 0.3218, 0.6546, 0.2727, 0.3609, 0.7273, 0.3609, 0.6782, 0.6546, 0.64, 0.6546, 0.6786, 0.3609, 0.6786, 0.3609, 0.64, 0.6546, 0.5964, 0.6546, 0.623, 0.3609, 0.623, 0.3609, 0.5964, 0.6546, 0.5492, 0.6546, 0.5627, 0.3609, 0.5627, 0.3609, 0.5492, 0.6546, 0.5, 0.6546, 0.5, 0.3609, 0.5, 0.3609, 0.5, 0.6546, 0.4508, 0.6546, 0.4373, 0.3609, 0.4373, 0.3609, 0.4508, 0.6546, 0.4035, 0.6546, 0.377, 0.3609, 0.377, 0.3609, 0.4035, 0.6546, 0.36, 0.6546, 0.3214, 0.3609, 0.3214, 0.3609, 0.36, 0.6546, 0.3218, 0.6546, 0.2727, 0.3609, 0.2727, 0.3609, 0.3218, 0.6546, 0.36, 0.6546, 0.3214, 0.3609, 0.3214, 0.3609, 0.36, 0.6546, 0.4036, 0.6546, 0.377, 0.3609, 0.377, 0.3609, 0.4036, 0.6546, 0.4508, 0.6546, 0.4373, 0.3609, 0.4373, 0.3609, 0.4508, 0.6546, 0.5, 0.6546, 0.5, 0.3609, 0.5, 0.3609, 0.5, 0.6546, 0.5492, 0.6546, 0.5627, 0.3609, 0.5627, 0.3609, 0.5492, 0.6546, 0.5965, 0.6546, 0.623, 0.3609, 0.623, 0.3609, 0.5965, 0.6546, 0.64, 0.6546, 0.6786, 0.3609, 0.6786, 0.3609, 0.64, 0.6546, 0.6782, 0.6546, 0.7273, 0.3609, 0.2727, 0.3609, 0.3218, 0.6546, 0.36, 0.6546, 0.3214, 0.3609, 0.3214, 0.3609, 0.36, 0.6546, 0.4036, 0.6546, 0.377, 0.3609, 0.377, 0.3609, 0.4036, 0.6546, 0.4508, 0.6546, 0.4373, 0.3609, 0.4373, 0.3609, 0.4508, 0.6546, 0.5, 0.6546, 0.5, 0.3609, 0.5, -0.1432, 0.5211, -0.1453, 0.5413, -0.1514, 0.56, -0.1614, 0.5764, -0.1748, 0.5898, -0.1912, 0.5998, -0.2099, 0.6059, -0.2301, 0.608, -0.2512, 0.6059, -0.2723, 0.5998, -0.2925, 0.5898, -0.3112, 0.5764, -0.3276, 0.56, -0.341, 0.5413, -0.351, 0.5211, -0.3571, 0.5, -0.3592, 0.4789, -0.3571, 0.4587, -0.351, 0.44, -0.341, 0.4236, -0.3276, 0.4102, -0.3112, 0.4002, -0.2925, 0.3941, -0.2723, 0.392, -0.2512, 0.3941, -0.2301, 0.4002, -0.2099, 0.4102, -0.1912, 0.4236, -0.1748, 0.44, -0.1614, 0.4587, -0.1514, 0.4789, -0.1453, 0.5702, -0.1461, 0.5894, -0.1618, 0.5764, -0.1748, 0.56, -0.1614, 0.5894, -0.3406, 0.5702, -0.3563, 0.56, -0.341, 0.5764, -0.3276, 0.3949, -0.3214, 0.3832, -0.2996, 0.4002, -0.2925, 0.4102, -0.3112, 0.4516, -0.1344, 0.4753, -0.1272, 0.4789, -0.1453, 0.4587, -0.1514, 0.6264, -0.2512, 0.624, -0.2759, 0.6059, -0.2723, 0.608, -0.2512, 0.4753, -0.3752, 0.4516, -0.368, 0.4587, -0.351, 0.4789, -0.3571, 0.3832, -0.2028, 0.3949, -0.181, 0.4102, -0.1912, 0.4002, -0.2099, 0.5894, -0.1618, 0.6051, -0.181, 0.5898, -0.1912, 0.5764, -0.1748, 0.5702, -0.3563, 0.5484, -0.368, 0.5413, -0.351, 0.56, -0.341, 0.5, -0.1248, 0.5247, -0.1272, 0.5211, -0.1453, 0.5, -0.1432, 0.3832, -0.2996, 0.376, -0.2759, 0.3941, -0.2723, 0.4002, -0.2925, 0.4753, -0.1272, 0.5, -0.1248, 0.5, -0.1432, 0.4789, -0.1453, 0.624, -0.2759, 0.6168, -0.2996, 0.5998, -0.2925, 0.6059, -0.2723, 0.4516, -0.368, 0.4298, -0.3563, 0.44, -0.341, 0.4587, -0.351, 0.3949, -0.181, 0.4106, -0.1618, 0.4236, -0.1748, 0.4102, -0.1912, 0.6051, -0.181, 0.6168, -0.2028, 0.5998, -0.2099, 0.5898, -0.1912, 0.5484, -0.368, 0.5247, -0.3752, 0.5211, -0.3571, 0.5413, -0.351, 0.376, -0.2759, 0.3736, -0.2512, 0.392, -0.2512, 0.3941, -0.2723, 0.5247, -0.1272, 0.5484, -0.1344, 0.5413, -0.1514, 0.5211, -0.1453, 0.6168, -0.2996, 0.6051, -0.3214, 0.5898, -0.3112, 0.5998, -0.2925, 0.4298, -0.3563, 0.4106, -0.3406, 0.4236, -0.3276, 0.44, -0.341, 0.4106, -0.1618, 0.4298, -0.1461, 0.44, -0.1614, 0.4236, -0.1748, 0.6168, -0.2028, 0.624, -0.2265, 0.6059, -0.2301, 0.5998, -0.2099, 0.5247, -0.3752, 0.5, -0.3776, 0.5, -0.3592, 0.5211, -0.3571, 0.3736, -0.2512, 0.376, -0.2265, 0.3941, -0.2301, 0.392, -0.2512, 0.5484, -0.1344, 0.5702, -0.1461, 0.56, -0.1614, 0.5413, -0.1514, 0.6051, -0.3214, 0.5894, -0.3406, 0.5764, -0.3276, 0.5898, -0.3112, 0.4106, -0.3406, 0.3949, -0.3214, 0.4102, -0.3112, 0.4236, -0.3276, 0.4298, -0.1461, 0.4516, -0.1344, 0.4587, -0.1514, 0.44, -0.1614, 0.624, -0.2265, 0.6264, -0.2512, 0.608, -0.2512, 0.6059, -0.2301, 0.5, -0.3776, 0.4753, -0.3752, 0.4789, -0.3571, 0.5, -0.3592, 0.5015, -0.2436, 0.5, -0.2435, 0.4985, -0.2436, 0.497, -0.2441, 0.4957, -0.2448, 0.4945, -0.2457, 0.4936, -0.2469, 0.4929, -0.2482, 0.4924, -0.2497, 0.4923, -0.2512, 0.4924, -0.2527, 0.4929, -0.2542, 0.4936, -0.2555, 0.4945, -0.2567, 0.4957, -0.2576, 0.497, -0.2583, 0.4985, -0.2588, 0.5, -0.2589, 0.5015, -0.2588, 0.503, -0.2583, 0.5043, -0.2576, 0.5055, -0.2567, 0.5064, -0.2555, 0.5071, -0.2542, 0.5076, -0.2527, 0.5077, -0.2512, 0.5076, -0.2497, 0.5071, -0.2482, 0.5064, -0.2469, 0.5055, -0.2457, 0.5043, -0.2448, 0.503, -0.2441, 0.4855, -0.2729, 0.49, -0.2753, 0.497, -0.2583, 0.4957, -0.2576, 0.4816, -0.2328, 0.4783, -0.2367, 0.4936, -0.2469, 0.4945, -0.2457, 0.5241, -0.2412, 0.5217, -0.2367, 0.5064, -0.2469, 0.5071, -0.2482, 0.5051, -0.2767, 0.51, -0.2753, 0.503, -0.2583, 0.5015, -0.2588, 0.4739, -0.2512, 0.4744, -0.2563, 0.4924, -0.2527, 0.4923, -0.2512, 0.51, -0.2271, 0.5051, -0.2256, 0.5015, -0.2436, 0.503, -0.2441, 0.5217, -0.2657, 0.5241, -0.2612, 0.5071, -0.2542, 0.5064, -0.2555, 0.4816, -0.2696, 0.4855, -0.2729, 0.4957, -0.2576, 0.4945, -0.2567, 0.4855, -0.2295, 0.4816, -0.2328, 0.4945, -0.2457, 0.4957, -0.2448, 0.5256, -0.2461, 0.5241, -0.2412, 0.5071, -0.2482, 0.5076, -0.2497, 0.5, -0.2772, 0.5051, -0.2767, 0.5015, -0.2588, 0.5, -0.2589, 0.4744, -0.2461, 0.4739, -0.2512, 0.4923, -0.2512, 0.4924, -0.2497, 0.5145, -0.2295, 0.51, -0.2271, 0.503, -0.2441, 0.5043, -0.2448, 0.5184, -0.2696, 0.5217, -0.2657, 0.5064, -0.2555, 0.5055, -0.2567, 0.4783, -0.2657, 0.4816, -0.2696, 0.4945, -0.2567, 0.4936, -0.2555, 0.49, -0.2271, 0.4855, -0.2295, 0.4957, -0.2448, 0.497, -0.2441, 0.5261, -0.2512, 0.5256, -0.2461, 0.5076, -0.2497, 0.5077, -0.2512, 0.4949, -0.2767, 0.5, -0.2772, 0.5, -0.2589, 0.4985, -0.2588, 0.4759, -0.2412, 0.4744, -0.2461, 0.4924, -0.2497, 0.4929, -0.2482, 0.5184, -0.2328, 0.5145, -0.2295, 0.5043, -0.2448, 0.5055, -0.2457, 0.5145, -0.2729, 0.5184, -0.2696, 0.5055, -0.2567, 0.5043, -0.2576, 0.4759, -0.2612, 0.4783, -0.2657, 0.4936, -0.2555, 0.4929, -0.2542, 0.4949, -0.2256, 0.49, -0.2271, 0.497, -0.2441, 0.4985, -0.2436, 0.5256, -0.2563, 0.5261, -0.2512, 0.5077, -0.2512, 0.5076, -0.2527, 0.49, -0.2753, 0.4949, -0.2767, 0.4985, -0.2588, 0.497, -0.2583, 0.4783, -0.2367, 0.4759, -0.2412, 0.4929, -0.2482, 0.4936, -0.2469, 0.5217, -0.2367, 0.5184, -0.2328, 0.5055, -0.2457, 0.5064, -0.2469, 0.51, -0.2753, 0.5145, -0.2729, 0.5043, -0.2576, 0.503, -0.2583, 0.4744, -0.2563, 0.4759, -0.2612, 0.4929, -0.2542, 0.4924, -0.2527, 0.5051, -0.2256, 0.5, -0.2251, 0.5, -0.2435, 0.5015, -0.2436, 0.5, -0.2251, 0.4949, -0.2256, 0.4985, -0.2436, 0.5, -0.2435, 0.5, 0.6546, 0.5, 0.8811, 0.5287, 0.8811, 0.5492, 0.6546, 0.5492, 0.6546, 0.5287, 0.8811, 0.5564, 0.8811, 0.5964, 0.6546, 0.5964, 0.6546, 0.5564, 0.8811, 0.5818, 0.8811, 0.64, 0.6546, 0.64, 0.6546, 0.5818, 0.8811, 0.6042, 0.8811, 0.6782, 0.6546, 0.6782, 0.6546, 0.6042, 0.8811, 0.5818, 0.8811, 0.64, 0.6546, 0.64, 0.6546, 0.5818, 0.8811, 0.5564, 0.8811, 0.5964, 0.6546, 0.5964, 0.6546, 0.5564, 0.8811, 0.5287, 0.8811, 0.5492, 0.6546, 0.5492, 0.6546, 0.5287, 0.8811, 0.5, 0.8811, 0.5, 0.6546, 0.5, 0.6546, 0.5, 0.8811, 0.4713, 0.8811, 0.4508, 0.6546, 0.4508, 0.6546, 0.4713, 0.8811, 0.4436, 0.8811, 0.4036, 0.6546, 0.4036, 0.6546, 0.4436, 0.8811, 0.4182, 0.8811, 0.36, 0.6546, 0.36, 0.6546, 0.4182, 0.8811, 0.3958, 0.8811, 0.3218, 0.6546, 0.6782, 0.6546, 0.6042, 0.8811, 0.5818, 0.8811, 0.64, 0.6546, 0.64, 0.6546, 0.5818, 0.8811, 0.5564, 0.8811, 0.5964, 0.6546, 0.5964, 0.6546, 0.5564, 0.8811, 0.5287, 0.8811, 0.5492, 0.6546, 0.5492, 0.6546, 0.5287, 0.8811, 0.5, 0.8811, 0.5, 0.6546, 0.5, 0.6546, 0.5, 0.8811, 0.4713, 0.8811, 0.4508, 0.6546, 0.4508, 0.6546, 0.4713, 0.8811, 0.4436, 0.8811, 0.4035, 0.6546, 0.4035, 0.6546, 0.4436, 0.8811, 0.4182, 0.8811, 0.36, 0.6546, 0.36, 0.6546, 0.4182, 0.8811, 0.3958, 0.8811, 0.3218, 0.6546, 0.3218, 0.6546, 0.3958, 0.8811, 0.4182, 0.8811, 0.36, 0.6546, 0.36, 0.6546, 0.4182, 0.8811, 0.4436, 0.8811, 0.4036, 0.6546, 0.4036, 0.6546, 0.4436, 0.8811, 0.4713, 0.8811, 0.4508, 0.6546, 0.4508, 0.6546, 0.4713, 0.8811, 0.5, 0.8811, 0.5, 0.6546, 0.5, 0.6546, 0.5, 0.8811, 0.5287, 0.8811, 0.5492, 0.6546, 0.5492, 0.6546, 0.5287, 0.8811, 0.5564, 0.8811, 0.5965, 0.6546, 0.5965, 0.6546, 0.5564, 0.8811, 0.5818, 0.8811, 0.64, 0.6546, 0.64, 0.6546, 0.5818, 0.8811, 0.6042, 0.8811, 0.6782, 0.6546, 0.3218, 0.6546, 0.3958, 0.8811, 0.4182, 0.8811, 0.36, 0.6546, 0.36, 0.6546, 0.4182, 0.8811, 0.4436, 0.8811, 0.4036, 0.6546, 0.4036, 0.6546, 0.4436, 0.8811, 0.4713, 0.8811, 0.4508, 0.6546, 0.4508, 0.6546, 0.4713, 0.8811, 0.5, 0.8811, 0.5, 0.6546, 0.5, 1.183, 0.5, 1.376, 0.5279, 1.376, 0.5214, 1.183, 0.5214, 1.183, 0.5279, 1.376, 0.5547, 1.376, 0.542, 1.183, 0.542, 1.183, 0.5547, 1.376, 0.5794, 1.376, 0.561, 1.183, 0.561, 1.183, 0.5794, 1.376, 0.601, 1.376, 0.5776, 1.183, 0.5776, 1.183, 0.601, 1.376, 0.5794, 1.376, 0.561, 1.183, 0.561, 1.183, 0.5794, 1.376, 0.5547, 1.376, 0.542, 1.183, 0.542, 1.183, 0.5547, 1.376, 0.5279, 1.376, 0.5214, 1.183, 0.5214, 1.183, 0.5279, 1.376, 0.5, 1.376, 0.5, 1.183, 0.5, 1.183, 0.5, 1.376, 0.4721, 1.376, 0.4786, 1.183, 0.4786, 1.183, 0.4721, 1.376, 0.4453, 1.376, 0.458, 1.183, 0.458, 1.183, 0.4453, 1.376, 0.4206, 1.376, 0.439, 1.183, 0.439, 1.183, 0.4206, 1.376, 0.399, 1.376, 0.4224, 1.183, 0.5776, 1.183, 0.601, 1.376, 0.5794, 1.376, 0.561, 1.183, 0.561, 1.183, 0.5794, 1.376, 0.5547, 1.376, 0.542, 1.183, 0.542, 1.183, 0.5547, 1.376, 0.5279, 1.376, 0.5214, 1.183, 0.5214, 1.183, 0.5279, 1.376, 0.5, 1.376, 0.5, 1.183, 0.5, 1.183, 0.5, 1.376, 0.4721, 1.376, 0.4786, 1.183, 0.4786, 1.183, 0.4721, 1.376, 0.4453, 1.376, 0.458, 1.183, 0.458, 1.183, 0.4453, 1.376, 0.4206, 1.376, 0.439, 1.183, 0.439, 1.183, 0.4206, 1.376, 0.399, 1.376, 0.4224, 1.183, 0.4224, 1.183, 0.399, 1.376, 0.4206, 1.376, 0.439, 1.183, 0.439, 1.183, 0.4206, 1.376, 0.4453, 1.376, 0.458, 1.183, 0.458, 1.183, 0.4453, 1.376, 0.4721, 1.376, 0.4786, 1.183, 0.4786, 1.183, 0.4721, 1.376, 0.5, 1.376, 0.5, 1.183, 0.5, 1.183, 0.5, 1.376, 0.5279, 1.376, 0.5214, 1.183, 0.5214, 1.183, 0.5279, 1.376, 0.5547, 1.376, 0.542, 1.183, 0.542, 1.183, 0.5547, 1.376, 0.5794, 1.376, 0.561, 1.183, 0.561, 1.183, 0.5794, 1.376, 0.601, 1.376, 0.5776, 1.183, 0.4224, 1.183, 0.399, 1.376, 0.4206, 1.376, 0.439, 1.183, 0.439, 1.183, 0.4206, 1.376, 0.4453, 1.376, 0.458, 1.183, 0.458, 1.183, 0.4453, 1.376, 0.4721, 1.376, 0.4786, 1.183, 0.4786, 1.183, 0.4721, 1.376, 0.5, 1.376, 0.5, 1.183])
me_cylinder.materials.append(mat_bowling_pin_red)
me_cylinder.materials.append(mat_bowling_pin_white)
me_cylinder.use_remesh_preserve_volume = False
me_cylinder.use_remesh_preserve_attributes = False
me_cylinder.use_mirror_vertex_groups = False
me_cylinder.update()
me_cylinder_001 = bpy.data.meshes.new('Cylinder.001')
me_cylinder_001.from_pydata([(0.01822, 0.007383, -0.02727), (0.03216, 0.007383, -0.006398), (0.02727, 0.007383, 0.01822), (0.006398, 0.007383, 0.03216), (-0.01822, 0.007383, 0.02727), (-0.03216, 0.007383, 0.006398), (-0.02727, 0.007383, -0.01822), (-0.006398, 0.007383, -0.03216), (0.03573, 0.1224, -0.05347), (0.06307, 0.1224, -0.01254), (0.05347, 0.1224, 0.03573), (0.01254, 0.1224, 0.06307), (-0.03573, 0.1224, 0.05347), (-0.06307, 0.1224, 0.01254), (-0.05347, 0.1224, -0.03573), (-0.01254, 0.1224, -0.06307), (0.01143, 0.2582, -0.01711), (0.02018, 0.2582, -0.004015), (0.01711, 0.2582, 0.01143), (0.004015, 0.2582, 0.02018), (-0.01143, 0.2582, 0.01711), (-0.02018, 0.2582, 0.004015), (-0.01711, 0.2582, -0.01143), (-0.004015, 0.2582, -0.02018), (0.01797, 0.3474, -0.02689), (0.03172, 0.3474, -0.00631), (0.02689, 0.3474, 0.01797), (0.00631, 0.3474, 0.03172), (-0.01797, 0.3474, 0.02689), (-0.03172, 0.3474, 0.00631), (-0.02689, 0.3474, -0.01797), (-0.00631, 0.3474, -0.03172), (0.01514, 0.3667, -0.02265), (0.02672, 0.3667, -0.005315), (0.02265, 0.3667, 0.01514), (0.005315, 0.3667, 0.02672), (-0.01514, 0.3667, 0.02265), (-0.02672, 0.3667, 0.005315), (-0.02265, 0.3667, -0.01514), (-0.005315, 0.3667, -0.02672), (0.008241, 0.3779, -0.01233), (0.01455, 0.3779, -0.002894), (0.01233, 0.3779, 0.008241), (0.002894, 0.3779, 0.01455), (-0.008241, 0.3779, 0.01233), (-0.01455, 0.3779, 0.002894), (-0.01233, 0.3779, -0.008242), (-0.002894, 0.3779, -0.01455), (0.02928, 0.0649, -0.04382), (0.0517, 0.0649, -0.01028), (0.04382, 0.0649, 0.02928), (0.01028, 0.0649, 0.0517), (-0.02928, 0.0649, 0.04382), (-0.0517, 0.0649, 0.01028), (-0.04382, 0.0649, -0.02928), (-0.01028, 0.0649, -0.0517), (0.028, 0.1812, -0.04191), (0.04944, 0.1812, -0.009834), (0.04191, 0.1812, 0.028), (0.009834, 0.1812, 0.04944), (-0.028, 0.1812, 0.04191), (-0.04944, 0.1812, 0.009834), (-0.04191, 0.1812, -0.028), (-0.009834, 0.1812, -0.04944), (0.012, -2.926e-09, -0.01796), (0.02119, -6.866e-10, -0.004214), (0.01796, 1.955e-09, 0.012), (0.004214, 3.452e-09, 0.02119), (-0.012, 2.926e-09, 0.01796), (-0.02119, 6.866e-10, 0.004214), (-0.01796, -1.955e-09, -0.012), (-0.004214, -3.452e-09, -0.02119), (5.818e-09, 0.38, -7.988e-08), (0.01637, 0.2265, -0.02449), (0.02889, 0.2265, -0.005747), (0.02449, 0.2265, 0.01637), (0.005747, 0.2265, 0.02889), (-0.01637, 0.2265, 0.02449), (-0.02889, 0.2265, 0.005747), (-0.02449, 0.2265, -0.01637), (-0.005747, 0.2265, -0.02889), (0.01587, 0.3254, -0.02375), (0.02802, 0.3254, -0.005573), (0.02375, 0.3254, 0.01587), (0.005573, 0.3254, 0.02802), (-0.01587, 0.3254, 0.02375), (-0.02802, 0.3254, 0.005573), (-0.02375, 0.3254, -0.01587), (-0.005573, 0.3254, -0.02802)], [], [(7, 55, 48, 0), (63, 80, 73, 56), (73, 74, 57, 56), (74, 75, 58, 57), (75, 76, 59, 58), (76, 77, 60, 59), (77, 78, 61, 60), (78, 79, 62, 61), (79, 80, 63, 62), (82, 25, 26, 83), (62, 63, 15, 14), (61, 62, 14, 13), (60, 61, 13, 12), (59, 60, 12, 11), (58, 59, 11, 10), (57, 58, 10, 9), (56, 57, 9, 8), (56, 8, 15, 63), (31, 24, 81, 88), (0, 64, 71, 7), (7, 71, 70, 6), (5, 6, 70, 69), (4, 5, 69, 68), (3, 4, 68, 67), (2, 3, 67, 66), (1, 2, 66, 65), (20, 85, 86, 21), (19, 84, 85, 20), (18, 83, 84, 19), (17, 82, 83, 18), (16, 81, 82, 17), (23, 88, 81, 16), (39, 31, 30, 38), (38, 30, 29, 37), (37, 29, 28, 36), (36, 28, 27, 35), (35, 27, 26, 34), (34, 26, 25, 33), (33, 25, 24, 32), (32, 24, 31, 39), (40, 32, 39, 47), (54, 55, 7, 6), (53, 54, 6, 5), (52, 53, 5, 4), (51, 52, 4, 3), (50, 51, 3, 2), (49, 50, 2, 1), (48, 49, 1, 0), (15, 8, 48, 55), (47, 72, 40), (46, 72, 47), (45, 72, 46), (44, 72, 45), (43, 72, 44), (72, 43, 42), (41, 72, 42), (15, 55, 54, 14), (14, 54, 53, 13), (13, 53, 52, 12), (12, 52, 51, 11), (11, 51, 50, 10), (10, 50, 49, 9), (9, 49, 48, 8), (21, 86, 87, 22), (16, 73, 80, 23), (73, 16, 17, 74), (74, 17, 18, 75), (75, 18, 19, 76), (76, 19, 20, 77), (21, 78, 77, 20), (22, 79, 78, 21), (64, 65, 66, 67, 68, 69, 70, 71), (84, 27, 28, 85), (87, 30, 31, 88), (81, 24, 25, 82), (83, 26, 27, 84), (86, 29, 30, 87), (85, 28, 29, 86), (32, 40, 41, 33), (33, 41, 42, 34), (34, 42, 43, 35), (35, 43, 44, 36), (36, 44, 45, 37), (37, 45, 46, 38), (38, 46, 47, 39), (23, 80, 79, 22), (22, 87, 88, 23), (0, 1, 65, 64), (40, 72, 41)])
me_cylinder_001.polygons.foreach_set('use_smooth', [True] * 89)
me_cylinder_001.use_remesh_preserve_volume = False
me_cylinder_001.use_remesh_preserve_attributes = False
me_cylinder_001.use_mirror_vertex_groups = False
me_cylinder_001.update()

# ---- objects
ob_bowling_pin = bpy.data.objects.new('Bowling_Pin', me_cylinder)
ob_bowling_pin_col = bpy.data.objects.new('Bowling_Pin_Col', me_cylinder_001)

# ---- transforms, parenting, visibility, modifiers, constraints
ob_bowling_pin.location = (0.0, 0.0, 0.0)
ob_bowling_pin.lineart.crease_threshold = 0.0
_m = ob_bowling_pin.modifiers.new('Subsurf', 'SUBSURF')
_m.uv_smooth = 'PRESERVE_CORNERS'
_m.quality = 2
_m.levels = 2
_m.show_only_control_edges = False
ob_bowling_pin_col.parent = ob_bowling_pin
ob_bowling_pin_col.location = (0.0, 0.0, 0.0)
ob_bowling_pin_col.lineart.crease_threshold = 0.0

# ---- collection membership
col_collection_1.objects.link(ob_bowling_pin)
col_collection_1.objects.link(ob_bowling_pin_col)

# ---- scene / render settings (as saved in the file)
scene.frame_start = 1; scene.frame_end = 250; scene.frame_set(1)
scene.render.engine = 'BLENDER_EEVEE_NEXT'
scene.render.resolution_percentage = 50
scene.render.dither_intensity = 0.0
scene.cycles.use_denoising = False
scene.cycles.samples = 128
scene.cycles.sampling_pattern = 'TABULATED_SOBOL'
scene.cycles.light_sampling_threshold = 0.0
scene.cycles.use_adaptive_sampling = False
scene.cycles.use_light_tree = False
scene.cycles.blur_glossy = 0.0
scene.cycles.sample_clamp_indirect = 0.0
scene.view_settings.view_transform = 'Standard'
bpy.context.view_layer.update()

# ---- added for rendering (the .blend has no active camera and no usable light): camera, sun
cam_auto = bpy.data.cameras.new('AutoCamera')
cam_auto.lens = 50.0
cam_auto.sensor_width = 36.0
cam_auto.clip_end = 1000.0
ob_auto_camera = bpy.data.objects.new('AutoCamera', cam_auto)
scene.collection.objects.link(ob_auto_camera)
ob_auto_camera.location = (0.389781, -0.277738, 0.311825)
ob_auto_camera.rotation_euler = (1.09748, -7.21219e-08, 0.694738)
scene.camera = ob_auto_camera
light_auto_sun = bpy.data.lights.new('AutoSun', 'SUN')
light_auto_sun.energy = 3.0
light_auto_sun.angle = 0.0523599
ob_auto_sun = bpy.data.objects.new('AutoSun', light_auto_sun)
scene.collection.objects.link(ob_auto_sun)
ob_auto_sun.rotation_euler = (0.872665, 0.174533, 0.523599)
bpy.context.view_layer.update()

